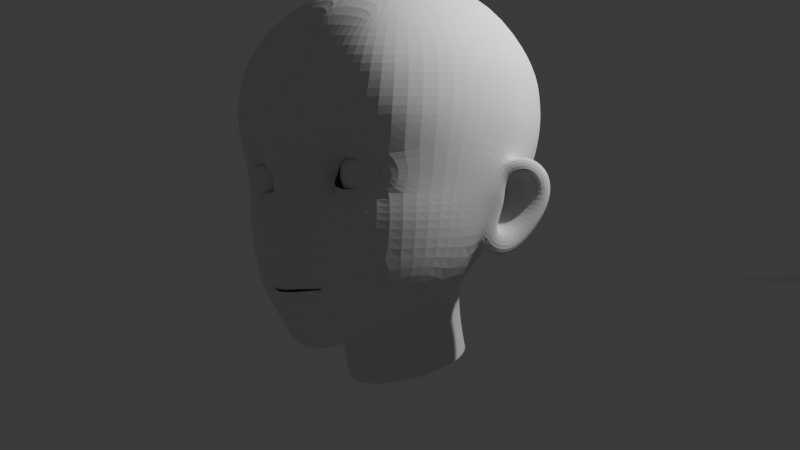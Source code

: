# Source: girl.blend  (saved by Blender 5.0.118; exported with 4.5.12 LTS)
import bpy
from mathutils import Matrix  # noqa: F401  (used for matrix-valued properties, if any)

bpy.ops.wm.read_factory_settings(use_empty=True)
scene = bpy.context.scene
scene.name = 'Scene'

# ---- collections
col_collection = bpy.data.collections.new('Collection'); scene.collection.children.link(col_collection)

# ---- world
world_world = bpy.data.worlds.new('World'); scene.world = world_world
world_world.use_nodes = True; world_world.node_tree.nodes.clear()
_N = world_world.node_tree.nodes; _L = world_world.node_tree.links
n0 = _N.new('ShaderNodeOutputWorld'); n0.name = 'World Output'; n0.location = (300, 300)
n1 = _N.new('ShaderNodeBackground'); n1.name = 'Background'; n1.location = (10, 300)
n1.inputs[0].default_value = (0.05088, 0.05088, 0.05088, 1.0)
_L.new(n1.outputs[0], n0.inputs[0])
n0.is_active_output = True
world_world.color = (0.05088, 0.05088, 0.05088)
world_world.sun_shadow_jitter_overblur = 0.0

# ---- cameras
cam_camera = bpy.data.cameras.new('Camera')
cam_camera.clip_end = 100.0
cam_camera.ortho_scale = 7.314

# ---- lights
light_light = bpy.data.lights.new('Light', 'POINT')
light_light.energy = 1000.0
light_light.shadow_soft_size = 0.1

# ---- meshes
me_x = bpy.data.meshes.new('立方体')
me_x.from_pydata([(0.589, -1.167, 0.4766), (1.02, -1.186, 3.738), (1.025, 0.8524, 3.722), (0.0, 1.06, 3.919), (0.6057, 1.01, 3.862), (1.171, 1.095, 3.328), (1.234, 1.095, 2.689), (1.044, 0.8798, 1.911), (0.888, -0.7206, 0.6908), (1.129, -0.3201, 0.9317), (1.163, 0.4445, 3.885), (1.278, -0.1725, 3.957), (1.204, -0.7782, 3.882), (1.166, -1.398, 3.319), (1.216, -1.459, 2.669), (0.9199, -1.428, 1.965), (0.0, -1.474, 0.2861), (0.2576, -1.423, 0.321), (0.6097, -1.359, 3.86), (0.0, -1.417, 3.93), (0.0, 1.269, 1.925), (0.0, 1.564, 2.699), (0.0, 1.429, 3.357), (0.5844, 1.181, 1.918), (0.6801, 1.469, 2.699), (0.6455, 1.351, 3.346), (1.441, 0.3338, 1.885), (1.533, 0.5076, 2.68), (1.478, 0.4722, 3.367), (1.53, -0.01812, 1.889), (1.644, -0.1339, 2.693), (1.604, -0.1625, 3.376), (1.375, -0.8174, 1.909), (1.519, -0.8524, 2.688), (1.504, -0.818, 3.363), (0.388, -1.476, 1.959), (0.4666, -1.849, 2.663), (0.5635, -1.712, 3.352), (0.0, -1.777, 1.85), (0.0, -1.905, 2.664), (0.0, -1.793, 3.379), (0.6536, 0.5039, 4.183), (0.0, 0.5339, 4.31), (0.6955, -0.1703, 4.314), (0.0, -0.1703, 4.432), (0.6609, -0.818, 4.169), (0.0, -0.8527, 4.277), (0.0, 0.7605, 0.2827), (0.0, 0.5775, 0.9569), (0.2649, 0.7107, 0.2656), (0.2768, 0.5351, 0.9449), (0.4896, 0.5687, 0.2169), (0.5375, 0.3967, 0.9048), (0.6396, 0.3563, 0.1439), (0.6894, 0.1816, 0.8411), (0.6923, 0.1057, 0.05789), (0.7353, -0.1213, 0.7385), (0.6264, -0.1667, -0.03465), (0.6156, -0.421, 0.6337), (0.4896, -0.3927, -0.1021), (0.4417, -0.6172, 0.508), (0.2649, -0.5347, -0.1508), (0.238, -0.7256, 0.4513), (0.0, -0.5845, -0.168), (0.0, -0.7591, 0.416), (1.047, -1.284, 1.203), (1.246, -0.7815, 1.25), (1.44, -0.08055, 1.516), (0.0, -1.893, 1.128), (0.253, -1.762, 1.229), (0.0, -1.326, 0.2247), (0.2819, -1.241, 0.2901), (0.5763, -0.9717, 0.4475), (0.788, -0.6329, 0.6288), (0.0, 0.7993, 1.378), (0.0, 0.6229, 1.15), (0.3995, 0.7393, 1.36), (0.3218, 0.5794, 1.132), (0.7425, 0.5705, 1.32), (0.6092, 0.4374, 1.091), (1.189, 0.1116, 1.414), (0.8054, 0.1732, 0.9981), (0.9505, -0.1851, 0.8954), (1.238, -0.133, 1.358), (1.349, -0.8119, 1.666), (1.489, -0.01647, 1.753), (0.0, -2.055, 1.41), (1.109, -1.361, 1.626), (1.164, 1.011, 2.263), (0.9474, -1.443, 2.179), (0.0, 1.442, 2.28), (0.65, 1.346, 2.279), (1.522, 0.2869, 2.135), (1.557, -0.05208, 2.052), (1.463, -0.8382, 2.364), (0.5157, -1.452, 2.231), (0.0, -1.83, 2.244), (1.243, 0.149, 3.944), (1.611, 0.1891, 2.677), (1.574, 0.1668, 3.385), (0.683, 0.1744, 4.273), (0.0, 0.1806, 4.414), (1.564, 0.03684, 2.256), (0.0, 1.05, 1.641), (0.5, 0.9701, 1.626), (0.9052, 0.7402, 1.609), (1.317, 0.2638, 1.637), (1.398, -0.3229, 1.695), (1.464, -0.3217, 1.925), (1.193, 0.4363, 1.611), (1.035, 0.2403, 1.312), (1.096, -0.0317, 1.189), (1.274, -0.2296, 1.222), (1.331, 0.5401, 1.915), (1.457, 0.5078, 2.271), (1.579, -0.2254, 2.368), (1.564, 0.1861, 2.407), (1.743, 0.2755, 1.904), (1.296, 0.1253, 1.424), (1.478, 0.2026, 1.319), (1.568, 0.1381, 1.501), (1.487, 0.02467, 1.465), (1.63, 0.3825, 1.599), (1.765, 0.187, 2.078), (1.418, 0.2661, 1.646), (1.693, 0.05946, 2.147), (1.673, 0.233, 1.68), (1.652, 0.1184, 2.324), (1.724, 0.4021, 2.205), (1.622, 0.2591, 2.125), (1.73, 0.483, 1.908), (1.564, 0.3173, 1.881), (1.371, 0.005506, 1.219), (1.412, -0.1919, 1.699), (1.49, -0.1954, 1.923), (1.323, -0.1921, 1.356), (1.568, -0.13, 2.257), (1.754, 0.3213, 1.603), (1.607, 0.1777, 1.324), (1.463, -0.05051, 1.206), (1.846, 0.4293, 1.908), (1.829, 0.3639, 2.197), (1.737, 0.08501, 2.322), (1.296, 0.02031, 1.942), (1.272, 0.02513, 1.805), (1.284, 0.01944, 1.87), (1.303, 0.03092, 1.972), (1.325, 0.07564, 1.916), (1.294, 0.05721, 1.805), (1.28, 0.04293, 1.796), (1.325, 0.06631, 1.959), (1.315, 0.04666, 1.976), (1.313, 0.07116, 1.858), (1.446, 0.02828, 1.761), (1.479, 0.0171, 1.899), (1.385, -0.02575, 1.534), (1.501, -0.01346, 2.053), (1.517, 0.1993, 1.724), (1.438, 0.1263, 1.578), (1.403, 0.03234, 1.516), (1.577, 0.2218, 1.911), (1.624, 0.1938, 2.067), (1.603, 0.09693, 2.138), (1.361, -0.06702, 1.832), (1.39, -0.06548, 1.932), (1.336, -0.05322, 1.719), (1.415, -0.04296, 1.979), (1.428, 0.07235, 1.819), (1.385, 0.04998, 1.724), (1.343, 0.01209, 1.652), (1.46, 0.08371, 1.902), (1.472, 0.07746, 1.979), (1.478, 0.03542, 2.036), (1.606, 0.4203, 1.898), (1.654, 0.3145, 2.17), (1.376, 0.206, 1.405), (1.49, 0.3487, 1.626), (1.59, 0.1673, 2.197), (1.279, -0.006996, 1.347), (1.322, 0.07904, 1.292), (1.629, 0.2285, 2.23), (0.0, 0.649, 0.6129), (0.27, 0.6049, 0.5982), (0.4978, 0.4659, 0.5569), (0.6447, 0.2584, 0.4901), (0.6946, -0.006825, 0.4012), (0.6141, -0.2756, 0.3045), (0.4572, -0.4795, 0.2109), (0.2475, -0.6036, 0.1508), (0.0, -0.6541, 0.1245), (0.119, -2.004, 1.409), (0.0, -2.086, 1.289), (0.2381, -1.668, 0.898), (0.36, -1.57, 0.9239), (0.1045, -1.88, 1.139), (0.1457, -1.76, 1.854), (0.1827, -1.819, 2.248), (0.0, -1.759, 0.884), (0.0, -1.765, 0.9095), (0.1306, -2.021, 1.278), (0.9321, -1.182, 0.8191), (0.3589, -1.568, 0.9122), (0.09979, -1.746, 0.886), (0.09235, -1.757, 0.9141), (0.1914, -1.705, 0.9214), (0.0, -1.902, 0.9803), (0.0, -1.881, 1.067), (0.0, -1.657, 0.6586), (0.0, -1.771, 0.7144), (0.4288, -1.604, 0.9408), (0.54, -1.589, 0.9787), (0.3004, -1.623, 0.7812), (0.3457, -1.555, 0.7219), (0.09145, -1.856, 1.07), (0.08612, -1.876, 0.9864), (0.2212, -1.792, 1.07), (0.2064, -1.81, 0.9682), (0.5387, -1.516, 0.8267), (0.4266, -1.584, 0.8681), (0.117, -1.738, 0.7223), (0.1454, -1.633, 0.6652), (0.398, -1.683, 1.043), (0.0, -1.815, 1.722), (0.2845, -1.644, 0.9208), (0.3193, -1.678, 0.9586), (1.105, -0.7379, 0.937), (0.2408, -1.76, 1.391), (0.2002, -1.535, 0.4749), (0.723, -1.391, 0.8093), (0.3243, -1.744, 1.699), (0.7417, -1.506, 1.051), (0.7051, -1.477, 1.919), (0.1225, -1.796, 1.721), (0.4521, -1.447, 0.579), (0.0, -1.587, 0.4422), (0.5295, -1.684, 1.196), (0.6759, -1.64, 1.681), (0.6262, -1.676, 1.371), (0.2448, -1.889, 2.663), (0.7111, -1.53, 2.27), (0.2862, -1.404, 3.917), (0.3047, -1.77, 3.373), (0.7544, -1.767, 2.658), (0.804, -1.304, 3.806), (0.853, -1.61, 3.341), (1.214, 1.106, 3.02), (1.213, -1.444, 3.004), (0.0, 1.532, 3.036), (0.6708, 1.439, 3.031), (1.521, 0.4966, 3.03), (1.643, -0.1465, 3.037), (1.533, -0.8408, 3.024), (0.5224, -1.807, 3.01), (0.0, -1.875, 3.026), (1.608, 0.1814, 3.033), (0.8307, -1.682, 3.005), (0.2701, -1.856, 3.023), (0.1694, -1.739, 2.057), (1.406, -0.8246, 2.091), (0.4248, -1.406, 2.099), (1.052, -1.34, 2.078), (0.0, -1.771, 2.048), (1.519, -0.2875, 2.138), (1.13, -1.336, 2.071), (1.099, -1.371, 1.9), (0.6771, -1.584, 1.816), (0.3207, -1.666, 1.863), (0.3419, -1.61, 2.056), (0.4243, -1.767, 2.295), (0.7103, -1.646, 2.345), (1.125, -1.414, 2.229)], [], [(90, 21, 24, 91), (247, 22, 25, 248), (22, 3, 4, 25), (25, 4, 2, 5), (248, 25, 5, 245), (91, 24, 6, 88), (116, 98, 30, 115), (254, 99, 31, 250), (115, 30, 33, 94), (250, 31, 34, 251), (88, 6, 27, 114), (245, 5, 28, 249), (5, 2, 10, 28), (99, 97, 11, 31), (31, 11, 12, 34), (34, 12, 1, 13), (251, 34, 13, 246), (94, 33, 14, 270), (84, 32, 264, 87), (107, 108, 32, 84), (238, 256, 253, 39), (252, 37, 241, 256), (65, 237, 235, 230), (270, 14, 242, 269), (246, 13, 244, 255), (13, 1, 243, 244), (37, 18, 240, 241), (65, 87, 236, 237), (100, 101, 44, 43), (43, 44, 46, 45), (2, 4, 41, 10), (4, 3, 42, 41), (45, 46, 19, 240, 18), (12, 45, 18, 243, 1), (11, 43, 45, 12), (97, 100, 43, 11), (181, 48, 50, 182), (182, 50, 52, 183), (183, 52, 54, 184), (184, 54, 56, 185), (185, 56, 58, 186), (186, 58, 60, 187), (187, 60, 62, 188), (188, 62, 64, 189), (8, 0, 72, 73), (8, 225, 200, 0), (9, 112, 66, 225, 8), (219, 202, 197, 208), (77, 79, 52, 50), (75, 77, 50, 48), (79, 81, 54, 52), (71, 70, 64, 62), (72, 71, 62, 60), (73, 72, 60, 58), (0, 17, 71, 72), (17, 16, 70, 71), (105, 109, 110, 78), (78, 110, 81, 79), (103, 104, 76, 74), (74, 76, 77, 75), (104, 105, 78, 76), (76, 78, 79, 77), (82, 73, 58, 56), (81, 82, 56, 54), (112, 9, 82, 111), (9, 8, 73, 82), (111, 82, 81, 110), (69, 226, 190, 199), (112, 107, 84, 66), (66, 84, 87, 65), (266, 267, 257, 195), (32, 258, 263, 264), (7, 88, 114, 113), (108, 262, 258, 32), (23, 91, 88, 7), (20, 90, 91, 23), (10, 41, 100, 97), (41, 42, 101, 100), (28, 10, 97, 99), (249, 28, 99, 254), (114, 27, 98, 116), (23, 7, 105, 104), (20, 23, 104, 103), (7, 113, 109, 105), (133, 134, 108, 107), (106, 80, 110, 109), (83, 135, 112, 111), (80, 83, 111, 110), (135, 133, 107, 112), (92, 26, 113, 114), (134, 136, 115, 262, 108), (136, 102, 116, 115), (102, 92, 114, 116), (26, 106, 109, 113), (124, 131, 173, 176), (119, 122, 137, 138), (128, 127, 142, 141), (130, 128, 141, 140), (135, 83, 132, 139), (122, 130, 140, 137), (117, 123, 161, 160), (132, 119, 138, 139), (131, 129, 174, 173), (83, 80, 118, 178), (102, 136, 142, 127), (106, 26, 131, 124), (26, 92, 129, 131), (92, 102, 177, 129), (129, 177, 180, 174), (80, 106, 124, 118), (118, 124, 176, 175), (85, 29, 134, 133), (67, 85, 133, 135), (29, 93, 136, 134), (126, 120, 138, 137), (120, 121, 139, 138), (123, 117, 140, 141), (125, 123, 141, 142), (117, 126, 137, 140), (93, 125, 142, 136), (121, 67, 135, 139), (143, 145, 144, 149, 148, 152, 147, 150, 151, 146), (93, 29, 154, 156), (67, 121, 159, 155), (123, 125, 162, 161), (120, 126, 157, 158), (29, 85, 153, 154), (126, 117, 160, 157), (121, 120, 158, 159), (85, 67, 155, 153), (125, 93, 156, 162), (163, 164, 154, 153), (165, 163, 153, 155), (164, 166, 156, 154), (167, 168, 158, 157), (168, 169, 159, 158), (171, 170, 160, 161), (172, 171, 161, 162), (170, 167, 157, 160), (166, 172, 162, 156), (169, 165, 155, 159), (145, 143, 164, 163), (144, 145, 163, 165), (143, 146, 166, 164), (152, 148, 168, 167), (148, 149, 169, 168), (150, 147, 170, 171), (151, 150, 171, 172), (147, 152, 167, 170), (146, 151, 172, 166), (149, 144, 165, 169), (175, 179, 178, 118), (173, 174, 128, 130), (176, 173, 130, 122), (175, 176, 122, 119), (178, 179, 132, 83), (132, 179, 175, 119), (174, 180, 127, 128), (127, 180, 177, 102), (61, 188, 189, 63), (59, 187, 188, 61), (57, 186, 187, 59), (55, 185, 186, 57), (53, 184, 185, 55), (51, 183, 184, 53), (49, 182, 183, 51), (47, 181, 182, 49), (218, 201, 192, 211), (220, 227, 233, 212), (242, 255, 252, 36), (216, 204, 223, 224), (206, 213, 194, 68), (199, 190, 86, 191), (191, 68, 194, 199), (194, 69, 199), (190, 232, 222, 86), (195, 257, 261, 38), (214, 203, 204, 216), (217, 228, 230, 210), (201, 218, 209, 193), (218, 217, 210, 209), (194, 213, 215, 69), (213, 214, 216, 215), (198, 203, 214, 205), (205, 214, 213, 206), (69, 215, 221, 235), (215, 216, 224, 221), (202, 219, 211, 192), (219, 220, 212, 211), (200, 228, 233, 0), (217, 218, 211, 212), (17, 227, 234, 16), (220, 219, 208, 207), (226, 69, 235, 237), (221, 224, 209, 210), (233, 227, 17, 0), (235, 221, 210, 230), (237, 236, 229, 226), (230, 228, 200, 65), (224, 223, 193, 209), (233, 228, 217, 212), (200, 225, 66, 65), (232, 229, 266, 195), (234, 227, 220, 207), (222, 232, 195, 38), (190, 226, 229, 232), (229, 236, 265, 266), (265, 236, 87, 264), (36, 238, 196, 268), (269, 242, 36, 268), (238, 39, 96, 196), (255, 244, 37, 252), (244, 243, 18, 37), (256, 241, 40, 253), (241, 240, 19, 40), (27, 249, 254, 98), (14, 246, 255, 242), (36, 252, 256, 238), (33, 251, 246, 14), (6, 245, 249, 27), (30, 250, 251, 33), (98, 254, 250, 30), (24, 248, 245, 6), (21, 247, 248, 24), (258, 262, 115, 94), (257, 267, 268, 196), (261, 257, 196, 96), (263, 258, 94, 270), (260, 15, 264, 263), (231, 35, 266, 265), (259, 95, 268, 267), (95, 239, 269, 268), (15, 231, 265, 264), (239, 89, 270, 269), (35, 259, 267, 266), (89, 260, 263, 270)])
_uv = me_x.uv_layers.new(name='UVマップ')
_uv.uv.foreach_set('vector', [0.485, 0.3951, 0.5, 0.375, 0.5, 0.4375, 0.4835, 0.4561, 0.5313, 0.375, 0.5625, 0.375, 0.5625, 0.4375, 0.5313, 0.4375, 0.5625, 0.375, 0.625, 0.375, 0.625, 0.4375, 0.5625, 0.4375, 0.5625, 0.4375, 0.625, 0.4375, 0.625, 0.5, 0.5625, 0.5, 0.5313, 0.4375, 0.5625, 0.4375, 0.5625, 0.5, 0.5313, 0.5, 0.4835, 0.4561, 0.5, 0.4375, 0.5, 0.5, 0.4754, 0.515, 0.4688, 0.5938, 0.5, 0.5938, 0.5, 0.625, 0.4688, 0.625, 0.5312, 0.5938, 0.5625, 0.5937, 0.5625, 0.625, 0.5313, 0.625, 0.4688, 0.625, 0.5, 0.625, 0.5, 0.6875, 0.4688, 0.6875, 0.5313, 0.625, 0.5625, 0.625, 0.5625, 0.6875, 0.5313, 0.6875, 0.4754, 0.515, 0.5, 0.5, 0.5, 0.5625, 0.4688, 0.5625, 0.5313, 0.5, 0.5625, 0.5, 0.5625, 0.5625, 0.5312, 0.5625, 0.5625, 0.5, 0.625, 0.5, 0.625, 0.5625, 0.5625, 0.5625, 0.5625, 0.5937, 0.625, 0.5938, 0.625, 0.625, 0.5625, 0.625, 0.5625, 0.625, 0.625, 0.625, 0.625, 0.6875, 0.5625, 0.6875, 0.5625, 0.6875, 0.625, 0.6875, 0.625, 0.75, 0.5625, 0.75, 0.5313, 0.6875, 0.5625, 0.6875, 0.5625, 0.75, 0.5313, 0.75, 0.4688, 0.6875, 0.5, 0.6875, 0.5, 0.75, 0.4701, 0.7528, 0.4222, 0.6885, 0.4322, 0.6878, 0.4375, 0.7559, 0.4224, 0.7417, 0.421, 0.6322, 0.4317, 0.6321, 0.4322, 0.6878, 0.4222, 0.6885, 0.5, 0.8478, 0.5313, 0.8469, 0.5313, 0.875, 0.5, 0.875, 0.5313, 0.8254, 0.5625, 0.8213, 0.5625, 0.8456, 0.5313, 0.8469, 0.4066, 0.7327, 0.4132, 0.7721, 0.4072, 0.7801, 0.4022, 0.7683, 0.4701, 0.7528, 0.5, 0.75, 0.5, 0.799, 0.4693, 0.7878, 0.5313, 0.75, 0.5625, 0.75, 0.5625, 0.7888, 0.5313, 0.7912, 0.5625, 0.75, 0.625, 0.75, 0.625, 0.7849, 0.5625, 0.7888, 0.5625, 0.8213, 0.625, 0.8125, 0.625, 0.8478, 0.5625, 0.8456, 0.4066, 0.7327, 0.4224, 0.7417, 0.4243, 0.7778, 0.4132, 0.7721, 0.6875, 0.5938, 0.75, 0.5938, 0.75, 0.625, 0.6875, 0.625, 0.6875, 0.625, 0.75, 0.625, 0.75, 0.6875, 0.6875, 0.6875, 0.625, 0.5, 0.6875, 0.5, 0.6875, 0.5625, 0.625, 0.5625, 0.6875, 0.5, 0.75, 0.5, 0.75, 0.5625, 0.6875, 0.5625, 0.6875, 0.6875, 0.75, 0.6875, 0.75, 0.75, 0.7228, 0.75, 0.6875, 0.75, 0.625, 0.6875, 0.6875, 0.6875, 0.6875, 0.75, 0.6599, 0.75, 0.625, 0.75, 0.625, 0.625, 0.6875, 0.625, 0.6875, 0.6875, 0.625, 0.6875, 0.625, 0.5938, 0.6875, 0.5938, 0.6875, 0.625, 0.625, 0.625, 1.0, 0.75, 1.0, 1.0, 0.9375, 1.0, 0.9375, 0.75, 0.9375, 0.75, 0.9375, 1.0, 0.875, 1.0, 0.875, 0.75, 0.875, 0.75, 0.875, 1.0, 0.8125, 1.0, 0.8125, 0.75, 0.8125, 0.75, 0.8125, 1.0, 0.75, 1.0, 0.75, 0.75, 0.75, 0.75, 0.75, 1.0, 0.6715, 1.0, 0.6795, 0.75, 0.6795, 0.75, 0.6715, 1.0, 0.6074, 1.0, 0.6162, 0.75, 0.6162, 0.75, 0.6074, 1.0, 0.5539, 1.0, 0.5582, 0.75, 0.5582, 0.75, 0.5539, 1.0, 0.5, 1.0, 0.5, 0.75, 0.3753, 0.6975, 0.3764, 0.7571, 0.4945, 0.8635, 0.5317, 0.8543, 0.3753, 0.6975, 0.3883, 0.6926, 0.3931, 0.7366, 0.3764, 0.7571, 0.375, 0.625, 0.3928, 0.625, 0.4039, 0.6901, 0.3883, 0.6926, 0.3753, 0.6975, 0.3912, 0.8568, 0.3933, 0.8559, 0.3928, 0.875, 0.3906, 0.875, 0.8454, 0.8963, 0.8086, 0.9244, 0.875, 1.0, 0.9375, 1.0, 0.8894, 0.8771, 0.8454, 0.8963, 0.9375, 1.0, 1.0, 1.0, 0.8086, 0.9244, 0.7247, 0.8943, 0.8125, 1.0, 0.875, 1.0, 0.461, 0.8928, 0.4376, 0.9376, 0.5, 1.0, 0.5539, 1.0, 0.4945, 0.8635, 0.461, 0.8928, 0.5539, 1.0, 0.6074, 1.0, 0.5317, 0.8543, 0.4945, 0.8635, 0.6074, 1.0, 0.6715, 1.0, 0.3764, 0.7571, 0.3807, 0.8289, 0.461, 0.8928, 0.4945, 0.8635, 0.3807, 0.8289, 0.375, 0.875, 0.4376, 0.9376, 0.461, 0.8928, 0.6034, 0.6884, 0.5054, 0.6406, 0.5905, 0.7289, 0.7157, 0.8181, 0.7157, 0.8181, 0.5905, 0.7289, 0.7247, 0.8943, 0.8086, 0.9244, 0.6421, 0.5979, 0.6255, 0.6447, 0.7354, 0.7719, 0.7627, 0.7355, 0.7627, 0.7355, 0.7354, 0.7719, 0.8454, 0.8963, 0.8894, 0.8771, 0.6255, 0.6447, 0.6034, 0.6884, 0.7157, 0.8181, 0.7354, 0.7719, 0.7354, 0.7719, 0.7157, 0.8181, 0.8086, 0.9244, 0.8454, 0.8963, 0.586, 0.836, 0.5317, 0.8543, 0.6715, 1.0, 0.75, 1.0, 0.7247, 0.8943, 0.586, 0.836, 0.75, 1.0, 0.8125, 1.0, 0.3928, 0.625, 0.375, 0.625, 0.586, 0.836, 0.5753, 0.7967, 0.375, 0.625, 0.3753, 0.6975, 0.5317, 0.8543, 0.586, 0.836, 0.5753, 0.7967, 0.586, 0.836, 0.7247, 0.8943, 0.5905, 0.7289, 0.4095, 0.7897, 0.4154, 0.794, 0.4188, 0.8299, 0.4153, 0.8308, 0.3928, 0.625, 0.421, 0.6322, 0.4222, 0.6885, 0.4039, 0.6901, 0.4039, 0.6901, 0.4222, 0.6885, 0.4224, 0.7417, 0.4066, 0.7327, 0.4375, 0.8125, 0.4539, 0.8126, 0.4537, 0.839, 0.4324, 0.8433, 0.4322, 0.6878, 0.4449, 0.6876, 0.453, 0.7544, 0.4375, 0.7559, 0.5051, 0.5747, 0.4754, 0.515, 0.4688, 0.5625, 0.4379, 0.5626, 0.4317, 0.6321, 0.4474, 0.6296, 0.4449, 0.6876, 0.4322, 0.6878, 0.5279, 0.5303, 0.4835, 0.4561, 0.4754, 0.515, 0.5051, 0.5747, 0.5353, 0.4749, 0.485, 0.3951, 0.4835, 0.4561, 0.5279, 0.5303, 0.625, 0.5625, 0.6875, 0.5625, 0.6875, 0.5938, 0.625, 0.5938, 0.6875, 0.5625, 0.75, 0.5625, 0.75, 0.5938, 0.6875, 0.5938, 0.5625, 0.5625, 0.625, 0.5625, 0.625, 0.5938, 0.5625, 0.5937, 0.5312, 0.5625, 0.5625, 0.5625, 0.5625, 0.5937, 0.5312, 0.5938, 0.4688, 0.5625, 0.5, 0.5625, 0.5, 0.5938, 0.4688, 0.5938, 0.5279, 0.5303, 0.5051, 0.5747, 0.6034, 0.6884, 0.6255, 0.6447, 0.5353, 0.4749, 0.5279, 0.5303, 0.6255, 0.6447, 0.6421, 0.5979, 0.5051, 0.5747, 0.4379, 0.5626, 0.5054, 0.6406, 0.6034, 0.6884, 0.4324, 0.6279, 0.4409, 0.6255, 0.4317, 0.6321, 0.421, 0.6322, 0.5031, 0.6435, 0.5708, 0.7215, 0.5905, 0.7289, 0.5054, 0.6406, 0.5499, 0.7617, 0.4278, 0.651, 0.3928, 0.625, 0.5753, 0.7967, 0.5708, 0.7215, 0.5499, 0.7617, 0.5753, 0.7967, 0.5905, 0.7289, 0.4278, 0.651, 0.4324, 0.6279, 0.421, 0.6322, 0.3928, 0.625, 0.4657, 0.5711, 0.449, 0.5765, 0.4379, 0.5626, 0.4688, 0.5625, 0.4409, 0.6255, 0.4656, 0.6213, 0.4688, 0.625, 0.4474, 0.6296, 0.4317, 0.6321, 0.4656, 0.6213, 0.4676, 0.6007, 0.4688, 0.5938, 0.4688, 0.625, 0.4676, 0.6007, 0.4657, 0.5711, 0.4688, 0.5625, 0.4688, 0.5938, 0.449, 0.5765, 0.5031, 0.6435, 0.5054, 0.6406, 0.4379, 0.5626, 0.5031, 0.6435, 0.449, 0.5765, 0.449, 0.5765, 0.5031, 0.6435, 0.555, 0.7034, 0.5031, 0.6435, 0.5031, 0.6435, 0.555, 0.7034, 0.4657, 0.5711, 0.468, 0.5965, 0.468, 0.5965, 0.4657, 0.5711, 0.449, 0.5765, 0.4657, 0.5711, 0.4657, 0.5711, 0.449, 0.5765, 0.4278, 0.651, 0.5499, 0.7617, 0.5499, 0.7617, 0.5499, 0.7617, 0.5031, 0.6435, 0.449, 0.5765, 0.449, 0.5765, 0.5031, 0.6435, 0.4643, 0.5992, 0.4648, 0.5909, 0.4648, 0.5909, 0.4643, 0.5992, 0.5499, 0.7617, 0.555, 0.7034, 0.555, 0.7034, 0.5499, 0.7617, 0.449, 0.5765, 0.4657, 0.5711, 0.4657, 0.5711, 0.449, 0.5765, 0.5499, 0.7617, 0.5708, 0.7215, 0.5708, 0.7215, 0.56, 0.7423, 0.4676, 0.6007, 0.4656, 0.6213, 0.468, 0.5965, 0.468, 0.5965, 0.5031, 0.6435, 0.449, 0.5765, 0.449, 0.5765, 0.5031, 0.6435, 0.449, 0.5765, 0.4657, 0.5711, 0.4657, 0.5711, 0.449, 0.5765, 0.4657, 0.5711, 0.4676, 0.6007, 0.4669, 0.584, 0.4657, 0.5711, 0.4657, 0.5711, 0.4669, 0.584, 0.4663, 0.5776, 0.4657, 0.5711, 0.5708, 0.7215, 0.5031, 0.6435, 0.5031, 0.6435, 0.5708, 0.7215, 0.5708, 0.7215, 0.5031, 0.6435, 0.5031, 0.6435, 0.5708, 0.7215, 0.4558, 0.6338, 0.4584, 0.6221, 0.4409, 0.6255, 0.4324, 0.6279, 0.4694, 0.6753, 0.4558, 0.6338, 0.4324, 0.6279, 0.4278, 0.651, 0.4584, 0.6221, 0.462, 0.6182, 0.4656, 0.6213, 0.4409, 0.6255, 0.4939, 0.6429, 0.5258, 0.6937, 0.555, 0.7034, 0.5031, 0.6435, 0.5258, 0.6937, 0.5095, 0.7059, 0.5499, 0.7617, 0.555, 0.7034, 0.4648, 0.5909, 0.4643, 0.5992, 0.449, 0.5765, 0.4657, 0.5711, 0.4663, 0.604, 0.4648, 0.5909, 0.4657, 0.5711, 0.468, 0.5965, 0.4643, 0.5992, 0.4939, 0.6429, 0.5031, 0.6435, 0.449, 0.5765, 0.462, 0.6182, 0.4663, 0.604, 0.468, 0.5965, 0.4656, 0.6213, 0.5095, 0.7059, 0.4694, 0.6753, 0.4278, 0.651, 0.5499, 0.7617, 0.4589, 0.6232, 0.458, 0.6399, 0.474, 0.677, 0.5046, 0.6996, 0.5202, 0.6899, 0.4924, 0.6428, 0.4656, 0.6018, 0.4651, 0.5938, 0.4662, 0.6052, 0.4637, 0.6163, 0.462, 0.6182, 0.4584, 0.6221, 0.4581, 0.6239, 0.4619, 0.6188, 0.4694, 0.6753, 0.5095, 0.7059, 0.5095, 0.7059, 0.4694, 0.6753, 0.4648, 0.5909, 0.4663, 0.604, 0.4663, 0.604, 0.4648, 0.5909, 0.5258, 0.6937, 0.4939, 0.6429, 0.4939, 0.6429, 0.5258, 0.6937, 0.4584, 0.6221, 0.4558, 0.6338, 0.4557, 0.6343, 0.4581, 0.6239, 0.4939, 0.6429, 0.4643, 0.5992, 0.4643, 0.5992, 0.4939, 0.6429, 0.5095, 0.7059, 0.5258, 0.6937, 0.5258, 0.6937, 0.5095, 0.7059, 0.4558, 0.6338, 0.4694, 0.6753, 0.4694, 0.6753, 0.4557, 0.6343, 0.4663, 0.604, 0.462, 0.6182, 0.4619, 0.6188, 0.4663, 0.604, 0.4574, 0.6396, 0.4586, 0.6232, 0.4581, 0.6239, 0.4557, 0.6343, 0.4733, 0.6767, 0.4574, 0.6396, 0.4557, 0.6343, 0.4694, 0.6753, 0.4586, 0.6232, 0.4636, 0.6163, 0.4619, 0.6188, 0.4581, 0.6239, 0.4927, 0.6428, 0.5212, 0.6905, 0.5258, 0.6937, 0.4939, 0.6429, 0.5212, 0.6905, 0.5054, 0.7007, 0.5095, 0.7059, 0.5258, 0.6937, 0.465, 0.5933, 0.4654, 0.6014, 0.4643, 0.5992, 0.4648, 0.5909, 0.4662, 0.605, 0.465, 0.5933, 0.4648, 0.5909, 0.4663, 0.604, 0.4654, 0.6014, 0.4927, 0.6428, 0.4939, 0.6429, 0.4643, 0.5992, 0.4636, 0.6163, 0.4662, 0.605, 0.4663, 0.604, 0.4619, 0.6188, 0.5054, 0.7007, 0.4733, 0.6767, 0.4694, 0.6753, 0.5095, 0.7059, 0.458, 0.6399, 0.4589, 0.6232, 0.4586, 0.6232, 0.4574, 0.6396, 0.474, 0.677, 0.458, 0.6399, 0.4574, 0.6396, 0.4733, 0.6767, 0.4589, 0.6232, 0.4637, 0.6163, 0.4636, 0.6163, 0.4586, 0.6232, 0.4924, 0.6428, 0.5202, 0.6899, 0.5212, 0.6905, 0.4927, 0.6428, 0.5202, 0.6899, 0.5046, 0.6996, 0.5054, 0.7007, 0.5212, 0.6905, 0.4651, 0.5938, 0.4656, 0.6018, 0.4654, 0.6014, 0.465, 0.5933, 0.4662, 0.6052, 0.4651, 0.5938, 0.465, 0.5933, 0.4662, 0.605, 0.4656, 0.6018, 0.4924, 0.6428, 0.4927, 0.6428, 0.4654, 0.6014, 0.4637, 0.6163, 0.4662, 0.6052, 0.4662, 0.605, 0.4636, 0.6163, 0.5046, 0.6996, 0.474, 0.677, 0.4733, 0.6767, 0.5054, 0.7007, 0.5708, 0.7215, 0.5648, 0.733, 0.56, 0.7423, 0.5708, 0.7215, 0.449, 0.5765, 0.4657, 0.5711, 0.4657, 0.5711, 0.449, 0.5765, 0.5031, 0.6435, 0.449, 0.5765, 0.449, 0.5765, 0.5031, 0.6435, 0.5708, 0.7215, 0.5031, 0.6435, 0.5031, 0.6435, 0.555, 0.7034, 0.56, 0.7423, 0.5648, 0.733, 0.5499, 0.7617, 0.5499, 0.7617, 0.5499, 0.7617, 0.5648, 0.733, 0.5708, 0.7215, 0.555, 0.7034, 0.4657, 0.5711, 0.4663, 0.5776, 0.468, 0.5965, 0.4657, 0.5711, 0.468, 0.5965, 0.4663, 0.5776, 0.4669, 0.584, 0.4676, 0.6007, 0.5625, 0.5, 0.5582, 0.75, 0.5, 0.75, 0.5, 0.5, 0.625, 0.5, 0.6162, 0.75, 0.5582, 0.75, 0.5625, 0.5, 0.682, 0.5, 0.6795, 0.75, 0.6162, 0.75, 0.625, 0.5, 0.75, 0.5, 0.75, 0.75, 0.6795, 0.75, 0.682, 0.5, 0.8125, 0.5, 0.8125, 0.75, 0.75, 0.75, 0.75, 0.5, 0.875, 0.5, 0.875, 0.75, 0.8125, 0.75, 0.8125, 0.5, 0.9375, 0.5, 0.9375, 0.75, 0.875, 0.75, 0.875, 0.5, 1.0, 0.5, 1.0, 0.75, 0.9375, 0.75, 0.9375, 0.5, 0.3957, 0.824, 0.3955, 0.831, 0.3942, 0.8395, 0.3927, 0.8337, 0.3854, 0.8488, 0.3829, 0.8433, 0.3837, 0.7929, 0.3884, 0.8086, 0.5, 0.799, 0.5313, 0.7912, 0.5313, 0.8254, 0.5, 0.827, 0.4004, 0.8337, 0.3971, 0.8486, 0.3974, 0.8387, 0.3991, 0.8291, 0.4023, 0.875, 0.4032, 0.8398, 0.4076, 0.8344, 0.4059, 0.875, 0.4153, 0.8308, 0.4188, 0.8299, 0.4181, 0.875, 0.4138, 0.875, 0.4138, 0.875, 0.4059, 0.875, 0.4076, 0.8344, 0.4153, 0.8308, 0.4076, 0.8344, 0.4095, 0.7897, 0.4153, 0.8308, 0.4188, 0.8299, 0.4276, 0.8395, 0.4279, 0.875, 0.4181, 0.875, 0.4324, 0.8433, 0.4537, 0.839, 0.4533, 0.875, 0.4326, 0.875, 0.4003, 0.851, 0.3969, 0.8585, 0.3971, 0.8486, 0.4004, 0.8337, 0.3943, 0.7854, 0.3937, 0.7649, 0.4022, 0.7683, 0.4015, 0.7882, 0.3955, 0.831, 0.3957, 0.824, 0.3982, 0.8238, 0.3976, 0.8304, 0.3957, 0.824, 0.3943, 0.7854, 0.4015, 0.7882, 0.3982, 0.8238, 0.4076, 0.8344, 0.4032, 0.8398, 0.4035, 0.818, 0.4095, 0.7897, 0.4032, 0.8398, 0.4003, 0.851, 0.4004, 0.8337, 0.4035, 0.818, 0.3964, 0.875, 0.3969, 0.8585, 0.4003, 0.851, 0.3999, 0.875, 0.3999, 0.875, 0.4003, 0.851, 0.4032, 0.8398, 0.4023, 0.875, 0.4095, 0.7897, 0.4035, 0.818, 0.4026, 0.8014, 0.4072, 0.7801, 0.4035, 0.818, 0.4004, 0.8337, 0.3991, 0.8291, 0.4026, 0.8014, 0.3933, 0.8559, 0.3912, 0.8568, 0.3927, 0.8337, 0.3942, 0.8395, 0.3912, 0.8568, 0.3854, 0.8488, 0.3884, 0.8086, 0.3927, 0.8337, 0.3931, 0.7366, 0.3937, 0.7649, 0.3837, 0.7929, 0.3764, 0.7571, 0.3943, 0.7854, 0.3957, 0.824, 0.3927, 0.8337, 0.3884, 0.8086, 0.3807, 0.8289, 0.3829, 0.8433, 0.3797, 0.875, 0.375, 0.875, 0.3854, 0.8488, 0.3912, 0.8568, 0.3906, 0.875, 0.3846, 0.875, 0.4154, 0.794, 0.4095, 0.7897, 0.4072, 0.7801, 0.4132, 0.7721, 0.4026, 0.8014, 0.3991, 0.8291, 0.3982, 0.8238, 0.4015, 0.7882, 0.3837, 0.7929, 0.3829, 0.8433, 0.3807, 0.8289, 0.3764, 0.7571, 0.4072, 0.7801, 0.4026, 0.8014, 0.4015, 0.7882, 0.4022, 0.7683, 0.4132, 0.7721, 0.4243, 0.7778, 0.4257, 0.8025, 0.4154, 0.794, 0.4022, 0.7683, 0.3937, 0.7649, 0.3931, 0.7366, 0.4066, 0.7327, 0.3991, 0.8291, 0.3974, 0.8387, 0.3976, 0.8304, 0.3982, 0.8238, 0.3837, 0.7929, 0.3937, 0.7649, 0.3943, 0.7854, 0.3884, 0.8086, 0.3931, 0.7366, 0.3883, 0.6926, 0.4039, 0.6901, 0.4066, 0.7327, 0.4276, 0.8395, 0.4257, 0.8025, 0.4375, 0.8125, 0.4324, 0.8433, 0.3797, 0.875, 0.3829, 0.8433, 0.3854, 0.8488, 0.3846, 0.875, 0.4279, 0.875, 0.4276, 0.8395, 0.4324, 0.8433, 0.4326, 0.875, 0.4188, 0.8299, 0.4154, 0.794, 0.4257, 0.8025, 0.4276, 0.8395, 0.4257, 0.8025, 0.4243, 0.7778, 0.4375, 0.7907, 0.4375, 0.8125, 0.4375, 0.7907, 0.4243, 0.7778, 0.4224, 0.7417, 0.4375, 0.7559, 0.5, 0.827, 0.5, 0.8478, 0.4653, 0.8401, 0.4688, 0.8125, 0.4693, 0.7878, 0.5, 0.799, 0.5, 0.827, 0.4688, 0.8125, 0.5, 0.8478, 0.5, 0.875, 0.4648, 0.875, 0.4653, 0.8401, 0.5313, 0.7912, 0.5625, 0.7888, 0.5625, 0.8213, 0.5313, 0.8254, 0.5625, 0.7888, 0.625, 0.7849, 0.625, 0.8125, 0.5625, 0.8213, 0.5313, 0.8469, 0.5625, 0.8456, 0.5625, 0.875, 0.5313, 0.875, 0.5625, 0.8456, 0.625, 0.8478, 0.625, 0.875, 0.5625, 0.875, 0.5, 0.5625, 0.5312, 0.5625, 0.5312, 0.5938, 0.5, 0.5938, 0.5, 0.75, 0.5313, 0.75, 0.5313, 0.7912, 0.5, 0.799, 0.5, 0.827, 0.5313, 0.8254, 0.5313, 0.8469, 0.5, 0.8478, 0.5, 0.6875, 0.5313, 0.6875, 0.5313, 0.75, 0.5, 0.75, 0.5, 0.5, 0.5313, 0.5, 0.5312, 0.5625, 0.5, 0.5625, 0.5, 0.625, 0.5313, 0.625, 0.5313, 0.6875, 0.5, 0.6875, 0.5, 0.5938, 0.5312, 0.5938, 0.5313, 0.625, 0.5, 0.625, 0.5, 0.4375, 0.5313, 0.4375, 0.5313, 0.5, 0.5, 0.5, 0.5, 0.375, 0.5313, 0.375, 0.5313, 0.4375, 0.5, 0.4375, 0.4449, 0.6876, 0.4474, 0.6296, 0.4688, 0.625, 0.4688, 0.6875, 0.4537, 0.839, 0.4539, 0.8126, 0.4688, 0.8125, 0.4653, 0.8401, 0.4533, 0.875, 0.4537, 0.839, 0.4653, 0.8401, 0.4648, 0.875, 0.453, 0.7544, 0.4449, 0.6876, 0.4688, 0.6875, 0.4701, 0.7528, 0.4535, 0.7597, 0.444, 0.7609, 0.4375, 0.7559, 0.453, 0.7544, 0.4431, 0.7889, 0.4438, 0.8079, 0.4375, 0.8125, 0.4375, 0.7907, 0.4532, 0.8077, 0.4648, 0.8065, 0.4688, 0.8125, 0.4539, 0.8126, 0.4648, 0.8065, 0.4655, 0.7889, 0.4693, 0.7878, 0.4688, 0.8125, 0.444, 0.7609, 0.4431, 0.7889, 0.4375, 0.7907, 0.4375, 0.7559, 0.4655, 0.7889, 0.4625, 0.759, 0.4701, 0.7528, 0.4693, 0.7878, 0.4438, 0.8079, 0.4532, 0.8077, 0.4539, 0.8126, 0.4375, 0.8125, 0.4625, 0.759, 0.4535, 0.7597, 0.453, 0.7544, 0.4701, 0.7528])
me_x.update()
me_x_1 = bpy.data.meshes.new('平面')
me_x_1.from_pydata([(-1.0, -1.0, 0.0), (1.0, -1.0, 0.0), (-1.0, 1.0, 0.0), (1.0, 1.0, 0.0)], [], [(0, 1, 3, 2)])
_uv = me_x_1.uv_layers.new(name='UVマップ')
_uv.uv.foreach_set('vector', [0.0, 0.0, 1.0, 0.0, 1.0, 1.0, 0.0, 1.0])
me_x_1.update()
me_x_2 = bpy.data.meshes.new('球')
me_x_2.from_pydata([(0.7155, -1.511, 2.122), (0.7155, -1.447, 2.335), (0.7155, -1.341, 2.44), (0.7155, -1.203, 2.497), (0.7155, -1.129, 2.505), (0.7155, -1.054, 2.497), (0.7155, -0.9162, 2.44), (0.7155, -0.7462, 2.122), (0.73, -1.504, 2.195), (0.744, -1.482, 2.266), (0.7569, -1.447, 2.33), (0.7682, -1.399, 2.387), (0.7775, -1.341, 2.434), (0.7844, -1.275, 2.469), (0.7887, -1.203, 2.49), (0.7901, -1.129, 2.497), (0.7887, -1.054, 2.49), (0.7844, -0.9823, 2.469), (0.7775, -0.9162, 2.434), (0.7682, -0.8582, 2.387), (0.7569, -0.8106, 2.33), (0.744, -0.7753, 2.266), (0.73, -0.7535, 2.195), (0.744, -1.504, 2.191), (0.7715, -1.482, 2.257), (0.7968, -1.447, 2.318), (0.819, -1.399, 2.372), (0.8372, -1.341, 2.416), (0.8507, -1.275, 2.449), (0.859, -1.203, 2.469), (0.8618, -1.129, 2.475), (0.859, -1.054, 2.469), (0.8507, -0.9823, 2.449), (0.8372, -0.9162, 2.416), (0.819, -0.8582, 2.372), (0.7968, -0.8106, 2.318), (0.7715, -0.7753, 2.257), (0.744, -0.7535, 2.191), (0.7569, -1.504, 2.184), (0.7968, -1.482, 2.244), (0.8335, -1.447, 2.299), (0.8657, -1.399, 2.347), (0.8922, -1.341, 2.386), (0.9118, -1.275, 2.416), (0.9239, -1.203, 2.434), (0.928, -1.129, 2.44), (0.9239, -1.054, 2.434), (0.9118, -0.9823, 2.416), (0.8922, -0.9162, 2.386), (0.8657, -0.8582, 2.347), (0.8335, -0.8106, 2.299), (0.7968, -0.7753, 2.244), (0.7569, -0.7535, 2.184), (0.7682, -1.504, 2.175), (0.819, -1.482, 2.226), (0.8657, -1.447, 2.272), (0.9067, -1.399, 2.313), (0.9403, -1.341, 2.347), (0.9653, -1.275, 2.372), (0.9807, -1.203, 2.387), (0.9859, -1.129, 2.393), (0.9807, -1.054, 2.387), (0.9653, -0.9823, 2.372), (0.9403, -0.9162, 2.347), (0.9067, -0.8582, 2.313), (0.8657, -0.8106, 2.272), (0.819, -0.7753, 2.226), (0.7682, -0.7535, 2.175), (0.7775, -1.504, 2.164), (0.8372, -1.482, 2.203), (0.8922, -1.447, 2.24), (0.9403, -1.399, 2.272), (0.9799, -1.341, 2.299), (1.009, -1.275, 2.318), (1.027, -1.203, 2.33), (1.033, -1.129, 2.335), (1.027, -1.054, 2.33), (1.009, -0.9823, 2.318), (0.9799, -0.9162, 2.299), (0.9403, -0.8582, 2.272), (0.8922, -0.8106, 2.24), (0.8372, -0.7753, 2.203), (0.7775, -0.7535, 2.164), (0.7844, -1.504, 2.151), (0.8507, -1.482, 2.178), (0.9118, -1.447, 2.203), (0.9653, -1.399, 2.226), (1.009, -1.341, 2.244), (1.042, -1.275, 2.257), (1.062, -1.203, 2.266), (1.069, -1.129, 2.268), (1.062, -1.054, 2.266), (1.042, -0.9823, 2.257), (1.009, -0.9162, 2.244), (0.9653, -0.8582, 2.226), (0.9118, -0.8106, 2.203), (0.8507, -0.7753, 2.178), (0.7844, -0.7535, 2.151), (0.7887, -1.504, 2.137), (0.859, -1.482, 2.151), (0.9239, -1.447, 2.164), (0.9807, -1.399, 2.175), (1.027, -1.341, 2.184), (1.062, -1.275, 2.191), (1.083, -1.203, 2.195), (1.091, -1.129, 2.197), (1.083, -1.054, 2.195), (1.062, -0.9823, 2.191), (1.027, -0.9162, 2.184), (0.9807, -0.8582, 2.175), (0.9239, -0.8106, 2.164), (0.859, -0.7753, 2.151), (0.7887, -0.7535, 2.137), (0.7901, -1.504, 2.122), (0.8618, -1.482, 2.122), (0.928, -1.447, 2.122), (0.9859, -1.399, 2.122), (1.033, -1.341, 2.122), (1.069, -1.275, 2.122), (1.091, -1.203, 2.122), (1.098, -1.129, 2.122), (1.091, -1.054, 2.122), (1.069, -0.9823, 2.122), (1.033, -0.9162, 2.122), (0.9859, -0.8582, 2.122), (0.928, -0.8106, 2.122), (0.8618, -0.7753, 2.122), (0.7901, -0.7535, 2.122), (0.7887, -1.504, 2.108), (0.859, -1.482, 2.094), (0.9239, -1.447, 2.081), (0.9807, -1.399, 2.069), (1.027, -1.341, 2.06), (1.062, -1.275, 2.053), (1.083, -1.203, 2.049), (1.091, -1.129, 2.047), (1.083, -1.054, 2.049), (1.062, -0.9823, 2.053), (1.027, -0.9162, 2.06), (0.9807, -0.8582, 2.069), (0.9239, -0.8106, 2.081), (0.859, -0.7753, 2.094), (0.7887, -0.7535, 2.108), (0.7844, -1.504, 2.094), (0.8507, -1.482, 2.066), (0.9118, -1.447, 2.041), (0.9653, -1.399, 2.019), (1.009, -1.341, 2.0), (1.042, -1.275, 1.987), (1.062, -1.203, 1.978), (1.069, -1.129, 1.976), (1.062, -1.054, 1.978), (1.042, -0.9823, 1.987), (1.009, -0.9162, 2.0), (0.9653, -0.8582, 2.019), (0.9118, -0.8106, 2.041), (0.8507, -0.7753, 2.066), (0.7844, -0.7535, 2.094), (0.7775, -1.504, 2.081), (0.8372, -1.482, 2.041), (0.8922, -1.447, 2.004), (0.9403, -1.399, 1.972), (0.9799, -1.341, 1.945), (1.009, -1.275, 1.926), (1.027, -1.203, 1.914), (1.033, -1.129, 1.91), (1.027, -1.054, 1.914), (1.009, -0.9823, 1.926), (0.9799, -0.9162, 1.945), (0.9403, -0.8582, 1.972), (0.8922, -0.8106, 2.004), (0.8372, -0.7753, 2.041), (0.7775, -0.7535, 2.081), (0.7682, -1.504, 2.069), (0.819, -1.482, 2.019), (0.8657, -1.447, 1.972), (0.9067, -1.399, 1.931), (0.9403, -1.341, 1.897), (0.9653, -1.275, 1.872), (0.9807, -1.203, 1.857), (0.9859, -1.129, 1.852), (0.9807, -1.054, 1.857), (0.9653, -0.9823, 1.872), (0.9403, -0.9162, 1.897), (0.9067, -0.8582, 1.931), (0.8657, -0.8106, 1.972), (0.819, -0.7753, 2.019), (0.7682, -0.7535, 2.069), (0.7569, -1.504, 2.06), (0.7968, -1.482, 2.0), (0.8335, -1.447, 1.945), (0.8657, -1.399, 1.897), (0.8922, -1.341, 1.858), (0.9118, -1.275, 1.828), (0.9239, -1.203, 1.81), (0.928, -1.129, 1.804), (0.9239, -1.054, 1.81), (0.9118, -0.9823, 1.828), (0.8922, -0.9162, 1.858), (0.8657, -0.8582, 1.897), (0.8335, -0.8106, 1.945), (0.7968, -0.7753, 2.0), (0.7569, -0.7535, 2.06), (0.744, -1.504, 2.053), (0.7715, -1.482, 1.987), (0.7968, -1.447, 1.926), (0.819, -1.399, 1.872), (0.8372, -1.341, 1.828), (0.8507, -1.275, 1.796), (0.859, -1.203, 1.775), (0.8618, -1.129, 1.769), (0.859, -1.054, 1.775), (0.8507, -0.9823, 1.796), (0.8372, -0.9162, 1.828), (0.819, -0.8582, 1.872), (0.7968, -0.8106, 1.926), (0.7715, -0.7753, 1.987), (0.744, -0.7535, 2.053), (0.73, -1.504, 2.049), (0.744, -1.482, 1.978), (0.7569, -1.447, 1.914), (0.7682, -1.399, 1.857), (0.7775, -1.341, 1.81), (0.7844, -1.275, 1.775), (0.7887, -1.203, 1.754), (0.7901, -1.129, 1.747), (0.7887, -1.054, 1.754), (0.7844, -0.9823, 1.775), (0.7775, -0.9162, 1.81), (0.7682, -0.8582, 1.857), (0.7569, -0.8106, 1.914), (0.744, -0.7753, 1.978), (0.73, -0.7535, 2.049), (0.7155, -1.504, 2.047), (0.7155, -1.482, 1.976), (0.7155, -1.447, 1.91), (0.7155, -1.399, 1.852), (0.7155, -1.341, 1.804), (0.7155, -1.275, 1.769), (0.7155, -1.203, 1.747), (0.7155, -1.129, 1.74), (0.7155, -1.054, 1.747), (0.7155, -0.9823, 1.769), (0.7155, -0.9162, 1.804), (0.7155, -0.8582, 1.852), (0.7155, -0.8106, 1.91), (0.7155, -0.7753, 1.976), (0.7155, -0.7535, 2.047), (0.7009, -1.504, 2.049), (0.6869, -1.482, 1.978), (0.674, -1.447, 1.914), (0.6627, -1.399, 1.857), (0.6534, -1.341, 1.81), (0.6465, -1.275, 1.775), (0.6423, -1.203, 1.754), (0.6408, -1.129, 1.747), (0.6423, -1.054, 1.754), (0.6465, -0.9823, 1.775), (0.6534, -0.9162, 1.81), (0.6627, -0.8582, 1.857), (0.674, -0.8106, 1.914), (0.6869, -0.7753, 1.978), (0.7009, -0.7535, 2.049), (0.6869, -1.504, 2.053), (0.6595, -1.482, 1.987), (0.6341, -1.447, 1.926), (0.612, -1.399, 1.872), (0.5938, -1.341, 1.828), (0.5802, -1.275, 1.796), (0.5719, -1.203, 1.775), (0.5691, -1.129, 1.769), (0.5719, -1.054, 1.775), (0.5802, -0.9823, 1.796), (0.5938, -0.9162, 1.828), (0.612, -0.8582, 1.872), (0.6341, -0.8106, 1.926), (0.6595, -0.7753, 1.987), (0.6869, -0.7535, 2.053), (0.674, -1.504, 2.06), (0.6341, -1.482, 2.0), (0.5974, -1.447, 1.945), (0.5652, -1.399, 1.897), (0.5388, -1.341, 1.858), (0.5191, -1.275, 1.828), (0.507, -1.203, 1.81), (0.503, -1.129, 1.804), (0.507, -1.054, 1.81), (0.5191, -0.9823, 1.828), (0.5388, -0.9162, 1.858), (0.5652, -0.8582, 1.897), (0.5974, -0.8106, 1.945), (0.6341, -0.7753, 2.0), (0.674, -0.7535, 2.06), (0.6627, -1.504, 2.069), (0.612, -1.482, 2.019), (0.5652, -1.447, 1.972), (0.5242, -1.399, 1.931), (0.4906, -1.341, 1.897), (0.4656, -1.275, 1.872), (0.4502, -1.203, 1.857), (0.445, -1.129, 1.852), (0.4502, -1.054, 1.857), (0.4656, -0.9823, 1.872), (0.4906, -0.9162, 1.897), (0.5242, -0.8582, 1.931), (0.5652, -0.8106, 1.972), (0.612, -0.7753, 2.019), (0.6627, -0.7535, 2.069), (0.6534, -1.504, 2.081), (0.5938, -1.482, 2.041), (0.5388, -1.447, 2.004), (0.4906, -1.399, 1.972), (0.451, -1.341, 1.945), (0.4216, -1.275, 1.926), (0.4035, -1.203, 1.914), (0.3974, -1.129, 1.91), (0.4035, -1.054, 1.914), (0.4216, -0.9823, 1.926), (0.451, -0.9162, 1.945), (0.4906, -0.8582, 1.972), (0.5388, -0.8106, 2.004), (0.5938, -0.7753, 2.041), (0.6534, -0.7535, 2.081), (0.6465, -1.504, 2.094), (0.5802, -1.482, 2.066), (0.5191, -1.447, 2.041), (0.4656, -1.399, 2.019), (0.4216, -1.341, 2.0), (0.389, -1.275, 1.987), (0.3689, -1.203, 1.978), (0.3621, -1.129, 1.976), (0.3689, -1.054, 1.978), (0.389, -0.9823, 1.987), (0.4216, -0.9162, 2.0), (0.4656, -0.8582, 2.019), (0.5191, -0.8106, 2.041), (0.5802, -0.7753, 2.066), (0.6465, -0.7535, 2.094), (0.6423, -1.504, 2.108), (0.5719, -1.482, 2.094), (0.507, -1.447, 2.081), (0.4502, -1.399, 2.069), (0.4035, -1.341, 2.06), (0.3689, -1.275, 2.053), (0.3475, -1.203, 2.049), (0.3403, -1.129, 2.047), (0.3475, -1.054, 2.049), (0.3689, -0.9823, 2.053), (0.4035, -0.9162, 2.06), (0.4502, -0.8582, 2.069), (0.507, -0.8106, 2.081), (0.5719, -0.7753, 2.094), (0.6423, -0.7535, 2.108), (0.6408, -1.504, 2.122), (0.5691, -1.482, 2.122), (0.503, -1.447, 2.122), (0.445, -1.399, 2.122), (0.3974, -1.341, 2.122), (0.3621, -1.275, 2.122), (0.3403, -1.203, 2.122), (0.333, -1.129, 2.122), (0.3403, -1.054, 2.122), (0.3621, -0.9823, 2.122), (0.3974, -0.9162, 2.122), (0.445, -0.8582, 2.122), (0.503, -0.8106, 2.122), (0.5691, -0.7753, 2.122), (0.6408, -0.7535, 2.122), (0.6423, -1.504, 2.137), (0.5719, -1.482, 2.151), (0.507, -1.447, 2.164), (0.4502, -1.399, 2.175), (0.4035, -1.341, 2.184), (0.3689, -1.275, 2.191), (0.3475, -1.203, 2.195), (0.3403, -1.129, 2.197), (0.3475, -1.054, 2.195), (0.3689, -0.9823, 2.191), (0.4035, -0.9162, 2.184), (0.4502, -0.8582, 2.175), (0.507, -0.8106, 2.164), (0.5719, -0.7753, 2.151), (0.6423, -0.7535, 2.137), (0.6465, -1.504, 2.151), (0.5802, -1.482, 2.178), (0.5191, -1.447, 2.203), (0.4656, -1.399, 2.226), (0.4216, -1.341, 2.244), (0.389, -1.275, 2.257), (0.3689, -1.203, 2.266), (0.3621, -1.129, 2.268), (0.3689, -1.054, 2.266), (0.389, -0.9823, 2.257), (0.4216, -0.9162, 2.244), (0.4656, -0.8582, 2.226), (0.5191, -0.8106, 2.203), (0.5802, -0.7753, 2.178), (0.6465, -0.7535, 2.151), (0.6534, -1.504, 2.164), (0.5938, -1.482, 2.203), (0.5388, -1.447, 2.24), (0.4906, -1.399, 2.272), (0.451, -1.341, 2.299), (0.4216, -1.275, 2.318), (0.4035, -1.203, 2.33), (0.3974, -1.129, 2.335), (0.4035, -1.054, 2.33), (0.4216, -0.9823, 2.318), (0.451, -0.9162, 2.299), (0.4906, -0.8582, 2.272), (0.5388, -0.8106, 2.24), (0.5938, -0.7753, 2.203), (0.6534, -0.7535, 2.164), (0.6627, -1.504, 2.175), (0.612, -1.482, 2.226), (0.5652, -1.447, 2.272), (0.5242, -1.399, 2.313), (0.4906, -1.341, 2.347), (0.4656, -1.275, 2.372), (0.4502, -1.203, 2.387), (0.445, -1.129, 2.393), (0.4502, -1.054, 2.387), (0.4656, -0.9823, 2.372), (0.4906, -0.9162, 2.347), (0.5242, -0.8582, 2.313), (0.5652, -0.8106, 2.272), (0.612, -0.7753, 2.226), (0.6627, -0.7535, 2.175), (0.674, -1.504, 2.184), (0.6341, -1.482, 2.244), (0.5974, -1.447, 2.299), (0.5652, -1.399, 2.347), (0.5388, -1.341, 2.386), (0.5191, -1.275, 2.416), (0.507, -1.203, 2.434), (0.503, -1.129, 2.44), (0.507, -1.054, 2.434), (0.5191, -0.9823, 2.416), (0.5388, -0.9162, 2.386), (0.5652, -0.8582, 2.347), (0.5974, -0.8106, 2.299), (0.6341, -0.7753, 2.244), (0.674, -0.7535, 2.184), (0.6869, -1.504, 2.191), (0.6595, -1.482, 2.257), (0.6341, -1.447, 2.318), (0.612, -1.399, 2.372), (0.5938, -1.341, 2.416), (0.5802, -1.275, 2.449), (0.5719, -1.203, 2.469), (0.5691, -1.129, 2.475), (0.5719, -1.054, 2.469), (0.5802, -0.9823, 2.449), (0.5938, -0.9162, 2.416), (0.612, -0.8582, 2.372), (0.6341, -0.8106, 2.318), (0.6595, -0.7753, 2.257), (0.6869, -0.7535, 2.191), (0.7009, -1.504, 2.195), (0.6869, -1.482, 2.266), (0.674, -1.447, 2.33), (0.6627, -1.399, 2.387), (0.6534, -1.341, 2.434), (0.6465, -1.275, 2.469), (0.6423, -1.203, 2.49), (0.6408, -1.129, 2.497), (0.6423, -1.054, 2.49), (0.6465, -0.9823, 2.469), (0.6534, -0.9162, 2.434), (0.6627, -0.8582, 2.387), (0.674, -0.8106, 2.33), (0.6869, -0.7753, 2.266), (0.7009, -0.7535, 2.195), (0.7155, -1.504, 2.197), (0.7155, -1.482, 2.268), (0.7155, -1.399, 2.393), (0.7155, -1.275, 2.475), (0.7155, -0.9823, 2.475), (0.7155, -0.8582, 2.393), (0.7155, -0.8106, 2.335), (0.7155, -0.7753, 2.268), (0.7155, -0.7535, 2.197)], [], [(2, 475, 11, 12), (479, 478, 19, 20), (476, 2, 12, 13), (480, 479, 20, 21), (3, 476, 13, 14), (481, 480, 21, 22), (4, 3, 14, 15), (473, 0, 8), (7, 481, 22), (5, 4, 15, 16), (474, 473, 8, 9), (477, 5, 16, 17), (1, 474, 9, 10), (6, 477, 17, 18), (475, 1, 10, 11), (478, 6, 18, 19), (18, 17, 32, 33), (11, 10, 25, 26), (19, 18, 33, 34), (12, 11, 26, 27), (20, 19, 34, 35), (13, 12, 27, 28), (21, 20, 35, 36), (14, 13, 28, 29), (22, 21, 36, 37), (15, 14, 29, 30), (8, 0, 23), (7, 22, 37), (16, 15, 30, 31), (9, 8, 23, 24), (17, 16, 31, 32), (10, 9, 24, 25), (37, 36, 51, 52), (30, 29, 44, 45), (23, 0, 38), (7, 37, 52), (31, 30, 45, 46), (24, 23, 38, 39), (32, 31, 46, 47), (25, 24, 39, 40), (33, 32, 47, 48), (26, 25, 40, 41), (34, 33, 48, 49), (27, 26, 41, 42), (35, 34, 49, 50), (28, 27, 42, 43), (36, 35, 50, 51), (29, 28, 43, 44), (49, 48, 63, 64), (42, 41, 56, 57), (50, 49, 64, 65), (43, 42, 57, 58), (51, 50, 65, 66), (44, 43, 58, 59), (52, 51, 66, 67), (45, 44, 59, 60), (38, 0, 53), (7, 52, 67), (46, 45, 60, 61), (39, 38, 53, 54), (47, 46, 61, 62), (40, 39, 54, 55), (48, 47, 62, 63), (41, 40, 55, 56), (53, 0, 68), (7, 67, 82), (61, 60, 75, 76), (54, 53, 68, 69), (62, 61, 76, 77), (55, 54, 69, 70), (63, 62, 77, 78), (56, 55, 70, 71), (64, 63, 78, 79), (57, 56, 71, 72), (65, 64, 79, 80), (58, 57, 72, 73), (66, 65, 80, 81), (59, 58, 73, 74), (67, 66, 81, 82), (60, 59, 74, 75), (72, 71, 86, 87), (80, 79, 94, 95), (73, 72, 87, 88), (81, 80, 95, 96), (74, 73, 88, 89), (82, 81, 96, 97), (75, 74, 89, 90), (68, 0, 83), (7, 82, 97), (76, 75, 90, 91), (69, 68, 83, 84), (77, 76, 91, 92), (70, 69, 84, 85), (78, 77, 92, 93), (71, 70, 85, 86), (79, 78, 93, 94), (91, 90, 105, 106), (84, 83, 98, 99), (92, 91, 106, 107), (85, 84, 99, 100), (93, 92, 107, 108), (86, 85, 100, 101), (94, 93, 108, 109), (87, 86, 101, 102), (95, 94, 109, 110), (88, 87, 102, 103), (96, 95, 110, 111), (89, 88, 103, 104), (97, 96, 111, 112), (90, 89, 104, 105), (83, 0, 98), (7, 97, 112), (110, 109, 124, 125), (103, 102, 117, 118), (111, 110, 125, 126), (104, 103, 118, 119), (112, 111, 126, 127), (105, 104, 119, 120), (98, 0, 113), (7, 112, 127), (106, 105, 120, 121), (99, 98, 113, 114), (107, 106, 121, 122), (100, 99, 114, 115), (108, 107, 122, 123), (101, 100, 115, 116), (109, 108, 123, 124), (102, 101, 116, 117), (114, 113, 128, 129), (122, 121, 136, 137), (115, 114, 129, 130), (123, 122, 137, 138), (116, 115, 130, 131), (124, 123, 138, 139), (117, 116, 131, 132), (125, 124, 139, 140), (118, 117, 132, 133), (126, 125, 140, 141), (119, 118, 133, 134), (127, 126, 141, 142), (120, 119, 134, 135), (113, 0, 128), (7, 127, 142), (121, 120, 135, 136), (133, 132, 147, 148), (141, 140, 155, 156), (134, 133, 148, 149), (142, 141, 156, 157), (135, 134, 149, 150), (128, 0, 143), (7, 142, 157), (136, 135, 150, 151), (129, 128, 143, 144), (137, 136, 151, 152), (130, 129, 144, 145), (138, 137, 152, 153), (131, 130, 145, 146), (139, 138, 153, 154), (132, 131, 146, 147), (140, 139, 154, 155), (152, 151, 166, 167), (145, 144, 159, 160), (153, 152, 167, 168), (146, 145, 160, 161), (154, 153, 168, 169), (147, 146, 161, 162), (155, 154, 169, 170), (148, 147, 162, 163), (156, 155, 170, 171), (149, 148, 163, 164), (157, 156, 171, 172), (150, 149, 164, 165), (143, 0, 158), (7, 157, 172), (151, 150, 165, 166), (144, 143, 158, 159), (171, 170, 185, 186), (164, 163, 178, 179), (172, 171, 186, 187), (165, 164, 179, 180), (158, 0, 173), (7, 172, 187), (166, 165, 180, 181), (159, 158, 173, 174), (167, 166, 181, 182), (160, 159, 174, 175), (168, 167, 182, 183), (161, 160, 175, 176), (169, 168, 183, 184), (162, 161, 176, 177), (170, 169, 184, 185), (163, 162, 177, 178), (183, 182, 197, 198), (176, 175, 190, 191), (184, 183, 198, 199), (177, 176, 191, 192), (185, 184, 199, 200), (178, 177, 192, 193), (186, 185, 200, 201), (179, 178, 193, 194), (187, 186, 201, 202), (180, 179, 194, 195), (173, 0, 188), (7, 187, 202), (181, 180, 195, 196), (174, 173, 188, 189), (182, 181, 196, 197), (175, 174, 189, 190), (202, 201, 216, 217), (195, 194, 209, 210), (188, 0, 203), (7, 202, 217), (196, 195, 210, 211), (189, 188, 203, 204), (197, 196, 211, 212), (190, 189, 204, 205), (198, 197, 212, 213), (191, 190, 205, 206), (199, 198, 213, 214), (192, 191, 206, 207), (200, 199, 214, 215), (193, 192, 207, 208), (201, 200, 215, 216), (194, 193, 208, 209), (206, 205, 220, 221), (214, 213, 228, 229), (207, 206, 221, 222), (215, 214, 229, 230), (208, 207, 222, 223), (216, 215, 230, 231), (209, 208, 223, 224), (217, 216, 231, 232), (210, 209, 224, 225), (203, 0, 218), (7, 217, 232), (211, 210, 225, 226), (204, 203, 218, 219), (212, 211, 226, 227), (205, 204, 219, 220), (213, 212, 227, 228), (225, 224, 239, 240), (218, 0, 233), (7, 232, 247), (226, 225, 240, 241), (219, 218, 233, 234), (227, 226, 241, 242), (220, 219, 234, 235), (228, 227, 242, 243), (221, 220, 235, 236), (229, 228, 243, 244), (222, 221, 236, 237), (230, 229, 244, 245), (223, 222, 237, 238), (231, 230, 245, 246), (224, 223, 238, 239), (232, 231, 246, 247), (244, 243, 258, 259), (237, 236, 251, 252), (245, 244, 259, 260), (238, 237, 252, 253), (246, 245, 260, 261), (239, 238, 253, 254), (247, 246, 261, 262), (240, 239, 254, 255), (233, 0, 248), (7, 247, 262), (241, 240, 255, 256), (234, 233, 248, 249), (242, 241, 256, 257), (235, 234, 249, 250), (243, 242, 257, 258), (236, 235, 250, 251), (248, 0, 263), (7, 262, 277), (256, 255, 270, 271), (249, 248, 263, 264), (257, 256, 271, 272), (250, 249, 264, 265), (258, 257, 272, 273), (251, 250, 265, 266), (259, 258, 273, 274), (252, 251, 266, 267), (260, 259, 274, 275), (253, 252, 267, 268), (261, 260, 275, 276), (254, 253, 268, 269), (262, 261, 276, 277), (255, 254, 269, 270), (267, 266, 281, 282), (275, 274, 289, 290), (268, 267, 282, 283), (276, 275, 290, 291), (269, 268, 283, 284), (277, 276, 291, 292), (270, 269, 284, 285), (263, 0, 278), (7, 277, 292), (271, 270, 285, 286), (264, 263, 278, 279), (272, 271, 286, 287), (265, 264, 279, 280), (273, 272, 287, 288), (266, 265, 280, 281), (274, 273, 288, 289), (286, 285, 300, 301), (279, 278, 293, 294), (287, 286, 301, 302), (280, 279, 294, 295), (288, 287, 302, 303), (281, 280, 295, 296), (289, 288, 303, 304), (282, 281, 296, 297), (290, 289, 304, 305), (283, 282, 297, 298), (291, 290, 305, 306), (284, 283, 298, 299), (292, 291, 306, 307), (285, 284, 299, 300), (278, 0, 293), (7, 292, 307), (305, 304, 319, 320), (298, 297, 312, 313), (306, 305, 320, 321), (299, 298, 313, 314), (307, 306, 321, 322), (300, 299, 314, 315), (293, 0, 308), (7, 307, 322), (301, 300, 315, 316), (294, 293, 308, 309), (302, 301, 316, 317), (295, 294, 309, 310), (303, 302, 317, 318), (296, 295, 310, 311), (304, 303, 318, 319), (297, 296, 311, 312), (317, 316, 331, 332), (310, 309, 324, 325), (318, 317, 332, 333), (311, 310, 325, 326), (319, 318, 333, 334), (312, 311, 326, 327), (320, 319, 334, 335), (313, 312, 327, 328), (321, 320, 335, 336), (314, 313, 328, 329), (322, 321, 336, 337), (315, 314, 329, 330), (308, 0, 323), (7, 322, 337), (316, 315, 330, 331), (309, 308, 323, 324), (336, 335, 350, 351), (329, 328, 343, 344), (337, 336, 351, 352), (330, 329, 344, 345), (323, 0, 338), (7, 337, 352), (331, 330, 345, 346), (324, 323, 338, 339), (332, 331, 346, 347), (325, 324, 339, 340), (333, 332, 347, 348), (326, 325, 340, 341), (334, 333, 348, 349), (327, 326, 341, 342), (335, 334, 349, 350), (328, 327, 342, 343), (340, 339, 354, 355), (348, 347, 362, 363), (341, 340, 355, 356), (349, 348, 363, 364), (342, 341, 356, 357), (350, 349, 364, 365), (343, 342, 357, 358), (351, 350, 365, 366), (344, 343, 358, 359), (352, 351, 366, 367), (345, 344, 359, 360), (338, 0, 353), (7, 352, 367), (346, 345, 360, 361), (339, 338, 353, 354), (347, 346, 361, 362), (359, 358, 373, 374), (367, 366, 381, 382), (360, 359, 374, 375), (353, 0, 368), (7, 367, 382), (361, 360, 375, 376), (354, 353, 368, 369), (362, 361, 376, 377), (355, 354, 369, 370), (363, 362, 377, 378), (356, 355, 370, 371), (364, 363, 378, 379), (357, 356, 371, 372), (365, 364, 379, 380), (358, 357, 372, 373), (366, 365, 380, 381), (378, 377, 392, 393), (371, 370, 385, 386), (379, 378, 393, 394), (372, 371, 386, 387), (380, 379, 394, 395), (373, 372, 387, 388), (381, 380, 395, 396), (374, 373, 388, 389), (382, 381, 396, 397), (375, 374, 389, 390), (368, 0, 383), (7, 382, 397), (376, 375, 390, 391), (369, 368, 383, 384), (377, 376, 391, 392), (370, 369, 384, 385), (397, 396, 411, 412), (390, 389, 404, 405), (383, 0, 398), (7, 397, 412), (391, 390, 405, 406), (384, 383, 398, 399), (392, 391, 406, 407), (385, 384, 399, 400), (393, 392, 407, 408), (386, 385, 400, 401), (394, 393, 408, 409), (387, 386, 401, 402), (395, 394, 409, 410), (388, 387, 402, 403), (396, 395, 410, 411), (389, 388, 403, 404), (401, 400, 415, 416), (409, 408, 423, 424), (402, 401, 416, 417), (410, 409, 424, 425), (403, 402, 417, 418), (411, 410, 425, 426), (404, 403, 418, 419), (412, 411, 426, 427), (405, 404, 419, 420), (398, 0, 413), (7, 412, 427), (406, 405, 420, 421), (399, 398, 413, 414), (407, 406, 421, 422), (400, 399, 414, 415), (408, 407, 422, 423), (420, 419, 434, 435), (413, 0, 428), (7, 427, 442), (421, 420, 435, 436), (414, 413, 428, 429), (422, 421, 436, 437), (415, 414, 429, 430), (423, 422, 437, 438), (416, 415, 430, 431), (424, 423, 438, 439), (417, 416, 431, 432), (425, 424, 439, 440), (418, 417, 432, 433), (426, 425, 440, 441), (419, 418, 433, 434), (427, 426, 441, 442), (439, 438, 453, 454), (432, 431, 446, 447), (440, 439, 454, 455), (433, 432, 447, 448), (441, 440, 455, 456), (434, 433, 448, 449), (442, 441, 456, 457), (435, 434, 449, 450), (428, 0, 443), (7, 442, 457), (436, 435, 450, 451), (429, 428, 443, 444), (437, 436, 451, 452), (430, 429, 444, 445), (438, 437, 452, 453), (431, 430, 445, 446), (7, 457, 472), (451, 450, 465, 466), (444, 443, 458, 459), (452, 451, 466, 467), (445, 444, 459, 460), (453, 452, 467, 468), (446, 445, 460, 461), (454, 453, 468, 469), (447, 446, 461, 462), (455, 454, 469, 470), (448, 447, 462, 463), (456, 455, 470, 471), (449, 448, 463, 464), (457, 456, 471, 472), (450, 449, 464, 465), (443, 0, 458), (470, 469, 478, 479), (463, 462, 2, 476), (471, 470, 479, 480), (464, 463, 476, 3), (472, 471, 480, 481), (465, 464, 3, 4), (458, 0, 473), (7, 472, 481), (466, 465, 4, 5), (459, 458, 473, 474), (467, 466, 5, 477), (460, 459, 474, 1), (468, 467, 477, 6), (461, 460, 1, 475), (469, 468, 6, 478), (462, 461, 475, 2)])
_uv = me_x_2.uv_layers.new(name='UVマップ')
_uv.uv.foreach_set('vector', [0.75, 0.6875, 0.75, 0.75, 0.7188, 0.75, 0.7188, 0.6875, 0.75, 0.1875, 0.75, 0.25, 0.7188, 0.25, 0.7188, 0.1875, 0.75, 0.625, 0.75, 0.6875, 0.7188, 0.6875, 0.7188, 0.625, 0.75, 0.125, 0.75, 0.1875, 0.7188, 0.1875, 0.7188, 0.125, 0.75, 0.5625, 0.75, 0.625, 0.7188, 0.625, 0.7188, 0.5625, 0.75, 0.0625, 0.75, 0.125, 0.7188, 0.125, 0.7188, 0.0625, 0.75, 0.5, 0.75, 0.5625, 0.7188, 0.5625, 0.7188, 0.5, 0.75, 0.9375, 0.7344, 1.0, 0.7188, 0.9375, 0.7344, 0.0, 0.75, 0.0625, 0.7188, 0.0625, 0.75, 0.4375, 0.75, 0.5, 0.7188, 0.5, 0.7188, 0.4375, 0.75, 0.875, 0.75, 0.9375, 0.7188, 0.9375, 0.7188, 0.875, 0.75, 0.375, 0.75, 0.4375, 0.7188, 0.4375, 0.7188, 0.375, 0.75, 0.8125, 0.75, 0.875, 0.7188, 0.875, 0.7188, 0.8125, 0.75, 0.3125, 0.75, 0.375, 0.7188, 0.375, 0.7188, 0.3125, 0.75, 0.75, 0.75, 0.8125, 0.7188, 0.8125, 0.7188, 0.75, 0.75, 0.25, 0.75, 0.3125, 0.7188, 0.3125, 0.7188, 0.25, 0.7188, 0.3125, 0.7188, 0.375, 0.6875, 0.375, 0.6875, 0.3125, 0.7188, 0.75, 0.7188, 0.8125, 0.6875, 0.8125, 0.6875, 0.75, 0.7188, 0.25, 0.7188, 0.3125, 0.6875, 0.3125, 0.6875, 0.25, 0.7188, 0.6875, 0.7188, 0.75, 0.6875, 0.75, 0.6875, 0.6875, 0.7188, 0.1875, 0.7188, 0.25, 0.6875, 0.25, 0.6875, 0.1875, 0.7188, 0.625, 0.7188, 0.6875, 0.6875, 0.6875, 0.6875, 0.625, 0.7188, 0.125, 0.7188, 0.1875, 0.6875, 0.1875, 0.6875, 0.125, 0.7188, 0.5625, 0.7188, 0.625, 0.6875, 0.625, 0.6875, 0.5625, 0.7188, 0.0625, 0.7188, 0.125, 0.6875, 0.125, 0.6875, 0.0625, 0.7188, 0.5, 0.7188, 0.5625, 0.6875, 0.5625, 0.6875, 0.5, 0.7188, 0.9375, 0.7031, 1.0, 0.6875, 0.9375, 0.7031, 0.0, 0.7188, 0.0625, 0.6875, 0.0625, 0.7188, 0.4375, 0.7188, 0.5, 0.6875, 0.5, 0.6875, 0.4375, 0.7188, 0.875, 0.7188, 0.9375, 0.6875, 0.9375, 0.6875, 0.875, 0.7188, 0.375, 0.7188, 0.4375, 0.6875, 0.4375, 0.6875, 0.375, 0.7188, 0.8125, 0.7188, 0.875, 0.6875, 0.875, 0.6875, 0.8125, 0.6875, 0.0625, 0.6875, 0.125, 0.6562, 0.125, 0.6562, 0.0625, 0.6875, 0.5, 0.6875, 0.5625, 0.6562, 0.5625, 0.6562, 0.5, 0.6875, 0.9375, 0.6719, 1.0, 0.6562, 0.9375, 0.6719, 0.0, 0.6875, 0.0625, 0.6562, 0.0625, 0.6875, 0.4375, 0.6875, 0.5, 0.6562, 0.5, 0.6562, 0.4375, 0.6875, 0.875, 0.6875, 0.9375, 0.6562, 0.9375, 0.6562, 0.875, 0.6875, 0.375, 0.6875, 0.4375, 0.6562, 0.4375, 0.6562, 0.375, 0.6875, 0.8125, 0.6875, 0.875, 0.6562, 0.875, 0.6562, 0.8125, 0.6875, 0.3125, 0.6875, 0.375, 0.6562, 0.375, 0.6562, 0.3125, 0.6875, 0.75, 0.6875, 0.8125, 0.6562, 0.8125, 0.6562, 0.75, 0.6875, 0.25, 0.6875, 0.3125, 0.6562, 0.3125, 0.6562, 0.25, 0.6875, 0.6875, 0.6875, 0.75, 0.6562, 0.75, 0.6562, 0.6875, 0.6875, 0.1875, 0.6875, 0.25, 0.6562, 0.25, 0.6562, 0.1875, 0.6875, 0.625, 0.6875, 0.6875, 0.6562, 0.6875, 0.6562, 0.625, 0.6875, 0.125, 0.6875, 0.1875, 0.6562, 0.1875, 0.6562, 0.125, 0.6875, 0.5625, 0.6875, 0.625, 0.6562, 0.625, 0.6562, 0.5625, 0.6562, 0.25, 0.6562, 0.3125, 0.625, 0.3125, 0.625, 0.25, 0.6562, 0.6875, 0.6562, 0.75, 0.625, 0.75, 0.625, 0.6875, 0.6562, 0.1875, 0.6562, 0.25, 0.625, 0.25, 0.625, 0.1875, 0.6562, 0.625, 0.6562, 0.6875, 0.625, 0.6875, 0.625, 0.625, 0.6562, 0.125, 0.6562, 0.1875, 0.625, 0.1875, 0.625, 0.125, 0.6562, 0.5625, 0.6562, 0.625, 0.625, 0.625, 0.625, 0.5625, 0.6562, 0.0625, 0.6562, 0.125, 0.625, 0.125, 0.625, 0.0625, 0.6562, 0.5, 0.6562, 0.5625, 0.625, 0.5625, 0.625, 0.5, 0.6562, 0.9375, 0.6406, 1.0, 0.625, 0.9375, 0.6406, 0.0, 0.6562, 0.0625, 0.625, 0.0625, 0.6562, 0.4375, 0.6562, 0.5, 0.625, 0.5, 0.625, 0.4375, 0.6562, 0.875, 0.6562, 0.9375, 0.625, 0.9375, 0.625, 0.875, 0.6562, 0.375, 0.6562, 0.4375, 0.625, 0.4375, 0.625, 0.375, 0.6562, 0.8125, 0.6562, 0.875, 0.625, 0.875, 0.625, 0.8125, 0.6562, 0.3125, 0.6562, 0.375, 0.625, 0.375, 0.625, 0.3125, 0.6562, 0.75, 0.6562, 0.8125, 0.625, 0.8125, 0.625, 0.75, 0.625, 0.9375, 0.6094, 1.0, 0.5938, 0.9375, 0.6094, 0.0, 0.625, 0.0625, 0.5938, 0.0625, 0.625, 0.4375, 0.625, 0.5, 0.5938, 0.5, 0.5938, 0.4375, 0.625, 0.875, 0.625, 0.9375, 0.5938, 0.9375, 0.5938, 0.875, 0.625, 0.375, 0.625, 0.4375, 0.5938, 0.4375, 0.5938, 0.375, 0.625, 0.8125, 0.625, 0.875, 0.5938, 0.875, 0.5938, 0.8125, 0.625, 0.3125, 0.625, 0.375, 0.5938, 0.375, 0.5938, 0.3125, 0.625, 0.75, 0.625, 0.8125, 0.5938, 0.8125, 0.5938, 0.75, 0.625, 0.25, 0.625, 0.3125, 0.5938, 0.3125, 0.5938, 0.25, 0.625, 0.6875, 0.625, 0.75, 0.5938, 0.75, 0.5938, 0.6875, 0.625, 0.1875, 0.625, 0.25, 0.5938, 0.25, 0.5938, 0.1875, 0.625, 0.625, 0.625, 0.6875, 0.5938, 0.6875, 0.5938, 0.625, 0.625, 0.125, 0.625, 0.1875, 0.5938, 0.1875, 0.5938, 0.125, 0.625, 0.5625, 0.625, 0.625, 0.5938, 0.625, 0.5938, 0.5625, 0.625, 0.0625, 0.625, 0.125, 0.5938, 0.125, 0.5938, 0.0625, 0.625, 0.5, 0.625, 0.5625, 0.5938, 0.5625, 0.5938, 0.5, 0.5938, 0.6875, 0.5938, 0.75, 0.5625, 0.75, 0.5625, 0.6875, 0.5938, 0.1875, 0.5938, 0.25, 0.5625, 0.25, 0.5625, 0.1875, 0.5938, 0.625, 0.5938, 0.6875, 0.5625, 0.6875, 0.5625, 0.625, 0.5938, 0.125, 0.5938, 0.1875, 0.5625, 0.1875, 0.5625, 0.125, 0.5938, 0.5625, 0.5938, 0.625, 0.5625, 0.625, 0.5625, 0.5625, 0.5938, 0.0625, 0.5938, 0.125, 0.5625, 0.125, 0.5625, 0.0625, 0.5938, 0.5, 0.5938, 0.5625, 0.5625, 0.5625, 0.5625, 0.5, 0.5938, 0.9375, 0.5781, 1.0, 0.5625, 0.9375, 0.5781, 0.0, 0.5938, 0.0625, 0.5625, 0.0625, 0.5938, 0.4375, 0.5938, 0.5, 0.5625, 0.5, 0.5625, 0.4375, 0.5938, 0.875, 0.5938, 0.9375, 0.5625, 0.9375, 0.5625, 0.875, 0.5938, 0.375, 0.5938, 0.4375, 0.5625, 0.4375, 0.5625, 0.375, 0.5938, 0.8125, 0.5938, 0.875, 0.5625, 0.875, 0.5625, 0.8125, 0.5938, 0.3125, 0.5938, 0.375, 0.5625, 0.375, 0.5625, 0.3125, 0.5938, 0.75, 0.5938, 0.8125, 0.5625, 0.8125, 0.5625, 0.75, 0.5938, 0.25, 0.5938, 0.3125, 0.5625, 0.3125, 0.5625, 0.25, 0.5625, 0.4375, 0.5625, 0.5, 0.5312, 0.5, 0.5312, 0.4375, 0.5625, 0.875, 0.5625, 0.9375, 0.5312, 0.9375, 0.5312, 0.875, 0.5625, 0.375, 0.5625, 0.4375, 0.5312, 0.4375, 0.5312, 0.375, 0.5625, 0.8125, 0.5625, 0.875, 0.5312, 0.875, 0.5312, 0.8125, 0.5625, 0.3125, 0.5625, 0.375, 0.5312, 0.375, 0.5312, 0.3125, 0.5625, 0.75, 0.5625, 0.8125, 0.5312, 0.8125, 0.5312, 0.75, 0.5625, 0.25, 0.5625, 0.3125, 0.5312, 0.3125, 0.5312, 0.25, 0.5625, 0.6875, 0.5625, 0.75, 0.5312, 0.75, 0.5312, 0.6875, 0.5625, 0.1875, 0.5625, 0.25, 0.5312, 0.25, 0.5312, 0.1875, 0.5625, 0.625, 0.5625, 0.6875, 0.5312, 0.6875, 0.5312, 0.625, 0.5625, 0.125, 0.5625, 0.1875, 0.5312, 0.1875, 0.5312, 0.125, 0.5625, 0.5625, 0.5625, 0.625, 0.5312, 0.625, 0.5312, 0.5625, 0.5625, 0.0625, 0.5625, 0.125, 0.5312, 0.125, 0.5312, 0.0625, 0.5625, 0.5, 0.5625, 0.5625, 0.5312, 0.5625, 0.5312, 0.5, 0.5625, 0.9375, 0.5469, 1.0, 0.5312, 0.9375, 0.5469, 0.0, 0.5625, 0.0625, 0.5312, 0.0625, 0.5312, 0.1875, 0.5312, 0.25, 0.5, 0.25, 0.5, 0.1875, 0.5312, 0.625, 0.5312, 0.6875, 0.5, 0.6875, 0.5, 0.625, 0.5312, 0.125, 0.5312, 0.1875, 0.5, 0.1875, 0.5, 0.125, 0.5312, 0.5625, 0.5312, 0.625, 0.5, 0.625, 0.5, 0.5625, 0.5312, 0.0625, 0.5312, 0.125, 0.5, 0.125, 0.5, 0.0625, 0.5312, 0.5, 0.5312, 0.5625, 0.5, 0.5625, 0.5, 0.5, 0.5312, 0.9375, 0.5156, 1.0, 0.5, 0.9375, 0.5156, 0.0, 0.5312, 0.0625, 0.5, 0.0625, 0.5312, 0.4375, 0.5312, 0.5, 0.5, 0.5, 0.5, 0.4375, 0.5312, 0.875, 0.5312, 0.9375, 0.5, 0.9375, 0.5, 0.875, 0.5312, 0.375, 0.5312, 0.4375, 0.5, 0.4375, 0.5, 0.375, 0.5312, 0.8125, 0.5312, 0.875, 0.5, 0.875, 0.5, 0.8125, 0.5312, 0.3125, 0.5312, 0.375, 0.5, 0.375, 0.5, 0.3125, 0.5312, 0.75, 0.5312, 0.8125, 0.5, 0.8125, 0.5, 0.75, 0.5312, 0.25, 0.5312, 0.3125, 0.5, 0.3125, 0.5, 0.25, 0.5312, 0.6875, 0.5312, 0.75, 0.5, 0.75, 0.5, 0.6875, 0.5, 0.875, 0.5, 0.9375, 0.4688, 0.9375, 0.4688, 0.875, 0.5, 0.375, 0.5, 0.4375, 0.4688, 0.4375, 0.4688, 0.375, 0.5, 0.8125, 0.5, 0.875, 0.4688, 0.875, 0.4688, 0.8125, 0.5, 0.3125, 0.5, 0.375, 0.4688, 0.375, 0.4687, 0.3125, 0.5, 0.75, 0.5, 0.8125, 0.4688, 0.8125, 0.4688, 0.75, 0.5, 0.25, 0.5, 0.3125, 0.4687, 0.3125, 0.4688, 0.25, 0.5, 0.6875, 0.5, 0.75, 0.4688, 0.75, 0.4687, 0.6875, 0.5, 0.1875, 0.5, 0.25, 0.4688, 0.25, 0.4688, 0.1875, 0.5, 0.625, 0.5, 0.6875, 0.4687, 0.6875, 0.4688, 0.625, 0.5, 0.125, 0.5, 0.1875, 0.4688, 0.1875, 0.4688, 0.125, 0.5, 0.5625, 0.5, 0.625, 0.4688, 0.625, 0.4688, 0.5625, 0.5, 0.0625, 0.5, 0.125, 0.4688, 0.125, 0.4688, 0.0625, 0.5, 0.5, 0.5, 0.5625, 0.4688, 0.5625, 0.4687, 0.5, 0.5, 0.9375, 0.4844, 1.0, 0.4688, 0.9375, 0.4844, 0.0, 0.5, 0.0625, 0.4688, 0.0625, 0.5, 0.4375, 0.5, 0.5, 0.4687, 0.5, 0.4688, 0.4375, 0.4688, 0.625, 0.4687, 0.6875, 0.4375, 0.6875, 0.4375, 0.625, 0.4688, 0.125, 0.4688, 0.1875, 0.4375, 0.1875, 0.4375, 0.125, 0.4688, 0.5625, 0.4688, 0.625, 0.4375, 0.625, 0.4375, 0.5625, 0.4688, 0.0625, 0.4688, 0.125, 0.4375, 0.125, 0.4375, 0.0625, 0.4687, 0.5, 0.4688, 0.5625, 0.4375, 0.5625, 0.4375, 0.5, 0.4688, 0.9375, 0.4531, 1.0, 0.4375, 0.9375, 0.4531, 0.0, 0.4688, 0.0625, 0.4375, 0.0625, 0.4688, 0.4375, 0.4687, 0.5, 0.4375, 0.5, 0.4375, 0.4375, 0.4688, 0.875, 0.4688, 0.9375, 0.4375, 0.9375, 0.4375, 0.875, 0.4688, 0.375, 0.4688, 0.4375, 0.4375, 0.4375, 0.4375, 0.375, 0.4688, 0.8125, 0.4688, 0.875, 0.4375, 0.875, 0.4375, 0.8125, 0.4687, 0.3125, 0.4688, 0.375, 0.4375, 0.375, 0.4375, 0.3125, 0.4688, 0.75, 0.4688, 0.8125, 0.4375, 0.8125, 0.4375, 0.75, 0.4688, 0.25, 0.4687, 0.3125, 0.4375, 0.3125, 0.4375, 0.25, 0.4687, 0.6875, 0.4688, 0.75, 0.4375, 0.75, 0.4375, 0.6875, 0.4688, 0.1875, 0.4688, 0.25, 0.4375, 0.25, 0.4375, 0.1875, 0.4375, 0.375, 0.4375, 0.4375, 0.4062, 0.4375, 0.4062, 0.375, 0.4375, 0.8125, 0.4375, 0.875, 0.4062, 0.875, 0.4062, 0.8125, 0.4375, 0.3125, 0.4375, 0.375, 0.4062, 0.375, 0.4062, 0.3125, 0.4375, 0.75, 0.4375, 0.8125, 0.4062, 0.8125, 0.4062, 0.75, 0.4375, 0.25, 0.4375, 0.3125, 0.4062, 0.3125, 0.4062, 0.25, 0.4375, 0.6875, 0.4375, 0.75, 0.4062, 0.75, 0.4062, 0.6875, 0.4375, 0.1875, 0.4375, 0.25, 0.4062, 0.25, 0.4062, 0.1875, 0.4375, 0.625, 0.4375, 0.6875, 0.4062, 0.6875, 0.4062, 0.625, 0.4375, 0.125, 0.4375, 0.1875, 0.4062, 0.1875, 0.4062, 0.125, 0.4375, 0.5625, 0.4375, 0.625, 0.4062, 0.625, 0.4062, 0.5625, 0.4375, 0.0625, 0.4375, 0.125, 0.4062, 0.125, 0.4062, 0.0625, 0.4375, 0.5, 0.4375, 0.5625, 0.4062, 0.5625, 0.4062, 0.5, 0.4375, 0.9375, 0.4219, 1.0, 0.4062, 0.9375, 0.4219, 0.0, 0.4375, 0.0625, 0.4062, 0.0625, 0.4375, 0.4375, 0.4375, 0.5, 0.4062, 0.5, 0.4062, 0.4375, 0.4375, 0.875, 0.4375, 0.9375, 0.4062, 0.9375, 0.4062, 0.875, 0.4062, 0.125, 0.4062, 0.1875, 0.375, 0.1875, 0.375, 0.125, 0.4062, 0.5625, 0.4062, 0.625, 0.375, 0.625, 0.375, 0.5625, 0.4062, 0.0625, 0.4062, 0.125, 0.375, 0.125, 0.375, 0.0625, 0.4062, 0.5, 0.4062, 0.5625, 0.375, 0.5625, 0.375, 0.5, 0.4062, 0.9375, 0.3906, 1.0, 0.375, 0.9375, 0.3906, 0.0, 0.4062, 0.0625, 0.375, 0.0625, 0.4062, 0.4375, 0.4062, 0.5, 0.375, 0.5, 0.375, 0.4375, 0.4062, 0.875, 0.4062, 0.9375, 0.375, 0.9375, 0.375, 0.875, 0.4062, 0.375, 0.4062, 0.4375, 0.375, 0.4375, 0.375, 0.375, 0.4062, 0.8125, 0.4062, 0.875, 0.375, 0.875, 0.375, 0.8125, 0.4062, 0.3125, 0.4062, 0.375, 0.375, 0.375, 0.375, 0.3125, 0.4062, 0.75, 0.4062, 0.8125, 0.375, 0.8125, 0.375, 0.75, 0.4062, 0.25, 0.4062, 0.3125, 0.375, 0.3125, 0.375, 0.25, 0.4062, 0.6875, 0.4062, 0.75, 0.375, 0.75, 0.375, 0.6875, 0.4062, 0.1875, 0.4062, 0.25, 0.375, 0.25, 0.375, 0.1875, 0.4062, 0.625, 0.4062, 0.6875, 0.375, 0.6875, 0.375, 0.625, 0.375, 0.3125, 0.375, 0.375, 0.3438, 0.375, 0.3438, 0.3125, 0.375, 0.75, 0.375, 0.8125, 0.3438, 0.8125, 0.3438, 0.75, 0.375, 0.25, 0.375, 0.3125, 0.3438, 0.3125, 0.3438, 0.25, 0.375, 0.6875, 0.375, 0.75, 0.3438, 0.75, 0.3438, 0.6875, 0.375, 0.1875, 0.375, 0.25, 0.3438, 0.25, 0.3438, 0.1875, 0.375, 0.625, 0.375, 0.6875, 0.3438, 0.6875, 0.3438, 0.625, 0.375, 0.125, 0.375, 0.1875, 0.3438, 0.1875, 0.3438, 0.125, 0.375, 0.5625, 0.375, 0.625, 0.3438, 0.625, 0.3438, 0.5625, 0.375, 0.0625, 0.375, 0.125, 0.3438, 0.125, 0.3438, 0.0625, 0.375, 0.5, 0.375, 0.5625, 0.3438, 0.5625, 0.3437, 0.5, 0.375, 0.9375, 0.3594, 1.0, 0.3438, 0.9375, 0.3594, 0.0, 0.375, 0.0625, 0.3438, 0.0625, 0.375, 0.4375, 0.375, 0.5, 0.3437, 0.5, 0.3438, 0.4375, 0.375, 0.875, 0.375, 0.9375, 0.3438, 0.9375, 0.3438, 0.875, 0.375, 0.375, 0.375, 0.4375, 0.3438, 0.4375, 0.3438, 0.375, 0.375, 0.8125, 0.375, 0.875, 0.3438, 0.875, 0.3438, 0.8125, 0.3438, 0.0625, 0.3438, 0.125, 0.3125, 0.125, 0.3125, 0.0625, 0.3437, 0.5, 0.3438, 0.5625, 0.3125, 0.5625, 0.3125, 0.5, 0.3438, 0.9375, 0.3281, 1.0, 0.3125, 0.9375, 0.3281, 0.0, 0.3438, 0.0625, 0.3125, 0.0625, 0.3438, 0.4375, 0.3437, 0.5, 0.3125, 0.5, 0.3125, 0.4375, 0.3438, 0.875, 0.3438, 0.9375, 0.3125, 0.9375, 0.3125, 0.875, 0.3438, 0.375, 0.3438, 0.4375, 0.3125, 0.4375, 0.3125, 0.375, 0.3438, 0.8125, 0.3438, 0.875, 0.3125, 0.875, 0.3125, 0.8125, 0.3438, 0.3125, 0.3438, 0.375, 0.3125, 0.375, 0.3125, 0.3125, 0.3438, 0.75, 0.3438, 0.8125, 0.3125, 0.8125, 0.3125, 0.75, 0.3438, 0.25, 0.3438, 0.3125, 0.3125, 0.3125, 0.3125, 0.25, 0.3438, 0.6875, 0.3438, 0.75, 0.3125, 0.75, 0.3125, 0.6875, 0.3438, 0.1875, 0.3438, 0.25, 0.3125, 0.25, 0.3125, 0.1875, 0.3438, 0.625, 0.3438, 0.6875, 0.3125, 0.6875, 0.3125, 0.625, 0.3438, 0.125, 0.3438, 0.1875, 0.3125, 0.1875, 0.3125, 0.125, 0.3438, 0.5625, 0.3438, 0.625, 0.3125, 0.625, 0.3125, 0.5625, 0.3125, 0.75, 0.3125, 0.8125, 0.2812, 0.8125, 0.2812, 0.75, 0.3125, 0.25, 0.3125, 0.3125, 0.2812, 0.3125, 0.2812, 0.25, 0.3125, 0.6875, 0.3125, 0.75, 0.2812, 0.75, 0.2812, 0.6875, 0.3125, 0.1875, 0.3125, 0.25, 0.2812, 0.25, 0.2812, 0.1875, 0.3125, 0.625, 0.3125, 0.6875, 0.2812, 0.6875, 0.2812, 0.625, 0.3125, 0.125, 0.3125, 0.1875, 0.2812, 0.1875, 0.2812, 0.125, 0.3125, 0.5625, 0.3125, 0.625, 0.2812, 0.625, 0.2812, 0.5625, 0.3125, 0.0625, 0.3125, 0.125, 0.2812, 0.125, 0.2812, 0.0625, 0.3125, 0.5, 0.3125, 0.5625, 0.2812, 0.5625, 0.2812, 0.5, 0.3125, 0.9375, 0.2969, 1.0, 0.2812, 0.9375, 0.2969, 0.0, 0.3125, 0.0625, 0.2812, 0.0625, 0.3125, 0.4375, 0.3125, 0.5, 0.2812, 0.5, 0.2812, 0.4375, 0.3125, 0.875, 0.3125, 0.9375, 0.2812, 0.9375, 0.2812, 0.875, 0.3125, 0.375, 0.3125, 0.4375, 0.2812, 0.4375, 0.2812, 0.375, 0.3125, 0.8125, 0.3125, 0.875, 0.2812, 0.875, 0.2812, 0.8125, 0.3125, 0.3125, 0.3125, 0.375, 0.2812, 0.375, 0.2812, 0.3125, 0.2812, 0.5, 0.2812, 0.5625, 0.25, 0.5625, 0.25, 0.5, 0.2812, 0.9375, 0.2656, 1.0, 0.25, 0.9375, 0.2656, 0.0, 0.2812, 0.0625, 0.25, 0.0625, 0.2812, 0.4375, 0.2812, 0.5, 0.25, 0.5, 0.25, 0.4375, 0.2812, 0.875, 0.2812, 0.9375, 0.25, 0.9375, 0.25, 0.875, 0.2812, 0.375, 0.2812, 0.4375, 0.25, 0.4375, 0.25, 0.375, 0.2812, 0.8125, 0.2812, 0.875, 0.25, 0.875, 0.25, 0.8125, 0.2812, 0.3125, 0.2812, 0.375, 0.25, 0.375, 0.25, 0.3125, 0.2812, 0.75, 0.2812, 0.8125, 0.25, 0.8125, 0.25, 0.75, 0.2812, 0.25, 0.2812, 0.3125, 0.25, 0.3125, 0.25, 0.25, 0.2812, 0.6875, 0.2812, 0.75, 0.25, 0.75, 0.25, 0.6875, 0.2812, 0.1875, 0.2812, 0.25, 0.25, 0.25, 0.25, 0.1875, 0.2812, 0.625, 0.2812, 0.6875, 0.25, 0.6875, 0.25, 0.625, 0.2812, 0.125, 0.2812, 0.1875, 0.25, 0.1875, 0.25, 0.125, 0.2812, 0.5625, 0.2812, 0.625, 0.25, 0.625, 0.25, 0.5625, 0.2812, 0.0625, 0.2812, 0.125, 0.25, 0.125, 0.25, 0.0625, 0.25, 0.25, 0.25, 0.3125, 0.2188, 0.3125, 0.2188, 0.25, 0.25, 0.6875, 0.25, 0.75, 0.2188, 0.75, 0.2188, 0.6875, 0.25, 0.1875, 0.25, 0.25, 0.2188, 0.25, 0.2188, 0.1875, 0.25, 0.625, 0.25, 0.6875, 0.2188, 0.6875, 0.2188, 0.625, 0.25, 0.125, 0.25, 0.1875, 0.2188, 0.1875, 0.2188, 0.125, 0.25, 0.5625, 0.25, 0.625, 0.2188, 0.625, 0.2188, 0.5625, 0.25, 0.0625, 0.25, 0.125, 0.2188, 0.125, 0.2188, 0.0625, 0.25, 0.5, 0.25, 0.5625, 0.2188, 0.5625, 0.2187, 0.5, 0.25, 0.9375, 0.2344, 1.0, 0.2188, 0.9375, 0.2344, 0.0, 0.25, 0.0625, 0.2188, 0.0625, 0.25, 0.4375, 0.25, 0.5, 0.2187, 0.5, 0.2188, 0.4375, 0.25, 0.875, 0.25, 0.9375, 0.2188, 0.9375, 0.2188, 0.875, 0.25, 0.375, 0.25, 0.4375, 0.2188, 0.4375, 0.2188, 0.375, 0.25, 0.8125, 0.25, 0.875, 0.2188, 0.875, 0.2188, 0.8125, 0.25, 0.3125, 0.25, 0.375, 0.2188, 0.375, 0.2188, 0.3125, 0.25, 0.75, 0.25, 0.8125, 0.2188, 0.8125, 0.2188, 0.75, 0.2188, 0.9375, 0.2031, 1.0, 0.1875, 0.9375, 0.2031, 0.0, 0.2188, 0.0625, 0.1875, 0.0625, 0.2188, 0.4375, 0.2187, 0.5, 0.1875, 0.5, 0.1875, 0.4375, 0.2188, 0.875, 0.2188, 0.9375, 0.1875, 0.9375, 0.1875, 0.875, 0.2188, 0.375, 0.2188, 0.4375, 0.1875, 0.4375, 0.1875, 0.375, 0.2188, 0.8125, 0.2188, 0.875, 0.1875, 0.875, 0.1875, 0.8125, 0.2188, 0.3125, 0.2188, 0.375, 0.1875, 0.375, 0.1875, 0.3125, 0.2188, 0.75, 0.2188, 0.8125, 0.1875, 0.8125, 0.1875, 0.75, 0.2188, 0.25, 0.2188, 0.3125, 0.1875, 0.3125, 0.1875, 0.25, 0.2188, 0.6875, 0.2188, 0.75, 0.1875, 0.75, 0.1875, 0.6875, 0.2188, 0.1875, 0.2188, 0.25, 0.1875, 0.25, 0.1875, 0.1875, 0.2188, 0.625, 0.2188, 0.6875, 0.1875, 0.6875, 0.1875, 0.625, 0.2188, 0.125, 0.2188, 0.1875, 0.1875, 0.1875, 0.1875, 0.125, 0.2188, 0.5625, 0.2188, 0.625, 0.1875, 0.625, 0.1875, 0.5625, 0.2188, 0.0625, 0.2188, 0.125, 0.1875, 0.125, 0.1875, 0.0625, 0.2187, 0.5, 0.2188, 0.5625, 0.1875, 0.5625, 0.1875, 0.5, 0.1875, 0.6875, 0.1875, 0.75, 0.1562, 0.75, 0.1562, 0.6875, 0.1875, 0.1875, 0.1875, 0.25, 0.1562, 0.25, 0.1562, 0.1875, 0.1875, 0.625, 0.1875, 0.6875, 0.1562, 0.6875, 0.1563, 0.625, 0.1875, 0.125, 0.1875, 0.1875, 0.1562, 0.1875, 0.1562, 0.125, 0.1875, 0.5625, 0.1875, 0.625, 0.1563, 0.625, 0.1562, 0.5625, 0.1875, 0.0625, 0.1875, 0.125, 0.1562, 0.125, 0.1563, 0.0625, 0.1875, 0.5, 0.1875, 0.5625, 0.1562, 0.5625, 0.1562, 0.5, 0.1875, 0.9375, 0.1719, 1.0, 0.1563, 0.9375, 0.1719, 0.0, 0.1875, 0.0625, 0.1563, 0.0625, 0.1875, 0.4375, 0.1875, 0.5, 0.1562, 0.5, 0.1562, 0.4375, 0.1875, 0.875, 0.1875, 0.9375, 0.1563, 0.9375, 0.1562, 0.875, 0.1875, 0.375, 0.1875, 0.4375, 0.1562, 0.4375, 0.1563, 0.375, 0.1875, 0.8125, 0.1875, 0.875, 0.1562, 0.875, 0.1562, 0.8125, 0.1875, 0.3125, 0.1875, 0.375, 0.1563, 0.375, 0.1562, 0.3125, 0.1875, 0.75, 0.1875, 0.8125, 0.1562, 0.8125, 0.1562, 0.75, 0.1875, 0.25, 0.1875, 0.3125, 0.1562, 0.3125, 0.1562, 0.25, 0.1562, 0.4375, 0.1562, 0.5, 0.125, 0.5, 0.125, 0.4375, 0.1562, 0.875, 0.1563, 0.9375, 0.125, 0.9375, 0.125, 0.875, 0.1563, 0.375, 0.1562, 0.4375, 0.125, 0.4375, 0.125, 0.375, 0.1562, 0.8125, 0.1562, 0.875, 0.125, 0.875, 0.125, 0.8125, 0.1562, 0.3125, 0.1563, 0.375, 0.125, 0.375, 0.125, 0.3125, 0.1562, 0.75, 0.1562, 0.8125, 0.125, 0.8125, 0.125, 0.75, 0.1562, 0.25, 0.1562, 0.3125, 0.125, 0.3125, 0.125, 0.25, 0.1562, 0.6875, 0.1562, 0.75, 0.125, 0.75, 0.125, 0.6875, 0.1562, 0.1875, 0.1562, 0.25, 0.125, 0.25, 0.125, 0.1875, 0.1563, 0.625, 0.1562, 0.6875, 0.125, 0.6875, 0.125, 0.625, 0.1562, 0.125, 0.1562, 0.1875, 0.125, 0.1875, 0.125, 0.125, 0.1562, 0.5625, 0.1563, 0.625, 0.125, 0.625, 0.125, 0.5625, 0.1563, 0.0625, 0.1562, 0.125, 0.125, 0.125, 0.125, 0.0625, 0.1562, 0.5, 0.1562, 0.5625, 0.125, 0.5625, 0.125, 0.5, 0.1563, 0.9375, 0.1406, 1.0, 0.125, 0.9375, 0.1406, 0.0, 0.1563, 0.0625, 0.125, 0.0625, 0.125, 0.1875, 0.125, 0.25, 0.09375, 0.25, 0.09375, 0.1875, 0.125, 0.625, 0.125, 0.6875, 0.09375, 0.6875, 0.09375, 0.625, 0.125, 0.125, 0.125, 0.1875, 0.09375, 0.1875, 0.09375, 0.125, 0.125, 0.5625, 0.125, 0.625, 0.09375, 0.625, 0.09375, 0.5625, 0.125, 0.0625, 0.125, 0.125, 0.09375, 0.125, 0.09375, 0.0625, 0.125, 0.5, 0.125, 0.5625, 0.09375, 0.5625, 0.09375, 0.5, 0.125, 0.9375, 0.1094, 1.0, 0.09375, 0.9375, 0.1094, 0.0, 0.125, 0.0625, 0.09375, 0.0625, 0.125, 0.4375, 0.125, 0.5, 0.09375, 0.5, 0.09375, 0.4375, 0.125, 0.875, 0.125, 0.9375, 0.09375, 0.9375, 0.09375, 0.875, 0.125, 0.375, 0.125, 0.4375, 0.09375, 0.4375, 0.09375, 0.375, 0.125, 0.8125, 0.125, 0.875, 0.09375, 0.875, 0.09375, 0.8125, 0.125, 0.3125, 0.125, 0.375, 0.09375, 0.375, 0.09375, 0.3125, 0.125, 0.75, 0.125, 0.8125, 0.09375, 0.8125, 0.09375, 0.75, 0.125, 0.25, 0.125, 0.3125, 0.09375, 0.3125, 0.09375, 0.25, 0.125, 0.6875, 0.125, 0.75, 0.09375, 0.75, 0.09375, 0.6875, 0.09375, 0.375, 0.09375, 0.4375, 0.0625, 0.4375, 0.0625, 0.375, 0.09375, 0.8125, 0.09375, 0.875, 0.0625, 0.875, 0.0625, 0.8125, 0.09375, 0.3125, 0.09375, 0.375, 0.0625, 0.375, 0.0625, 0.3125, 0.09375, 0.75, 0.09375, 0.8125, 0.0625, 0.8125, 0.0625, 0.75, 0.09375, 0.25, 0.09375, 0.3125, 0.0625, 0.3125, 0.0625, 0.25, 0.09375, 0.6875, 0.09375, 0.75, 0.0625, 0.75, 0.0625, 0.6875, 0.09375, 0.1875, 0.09375, 0.25, 0.0625, 0.25, 0.0625, 0.1875, 0.09375, 0.625, 0.09375, 0.6875, 0.0625, 0.6875, 0.0625, 0.625, 0.09375, 0.125, 0.09375, 0.1875, 0.0625, 0.1875, 0.0625, 0.125, 0.09375, 0.5625, 0.09375, 0.625, 0.0625, 0.625, 0.0625, 0.5625, 0.09375, 0.0625, 0.09375, 0.125, 0.0625, 0.125, 0.0625, 0.0625, 0.09375, 0.5, 0.09375, 0.5625, 0.0625, 0.5625, 0.0625, 0.5, 0.09375, 0.9375, 0.07812, 1.0, 0.0625, 0.9375, 0.07812, 0.0, 0.09375, 0.0625, 0.0625, 0.0625, 0.09375, 0.4375, 0.09375, 0.5, 0.0625, 0.5, 0.0625, 0.4375, 0.09375, 0.875, 0.09375, 0.9375, 0.0625, 0.9375, 0.0625, 0.875, 0.0625, 0.125, 0.0625, 0.1875, 0.03125, 0.1875, 0.03125, 0.125, 0.0625, 0.5625, 0.0625, 0.625, 0.03125, 0.625, 0.03125, 0.5625, 0.0625, 0.0625, 0.0625, 0.125, 0.03125, 0.125, 0.03125, 0.0625, 0.0625, 0.5, 0.0625, 0.5625, 0.03125, 0.5625, 0.03125, 0.5, 0.0625, 0.9375, 0.04687, 1.0, 0.03125, 0.9375, 0.04687, 0.0, 0.0625, 0.0625, 0.03125, 0.0625, 0.0625, 0.4375, 0.0625, 0.5, 0.03125, 0.5, 0.03125, 0.4375, 0.0625, 0.875, 0.0625, 0.9375, 0.03125, 0.9375, 0.03125, 0.875, 0.0625, 0.375, 0.0625, 0.4375, 0.03125, 0.4375, 0.03125, 0.375, 0.0625, 0.8125, 0.0625, 0.875, 0.03125, 0.875, 0.03125, 0.8125, 0.0625, 0.3125, 0.0625, 0.375, 0.03125, 0.375, 0.03125, 0.3125, 0.0625, 0.75, 0.0625, 0.8125, 0.03125, 0.8125, 0.03125, 0.75, 0.0625, 0.25, 0.0625, 0.3125, 0.03125, 0.3125, 0.03125, 0.25, 0.0625, 0.6875, 0.0625, 0.75, 0.03125, 0.75, 0.03125, 0.6875, 0.0625, 0.1875, 0.0625, 0.25, 0.03125, 0.25, 0.03125, 0.1875, 0.0625, 0.625, 0.0625, 0.6875, 0.03125, 0.6875, 0.03125, 0.625, 0.03125, 0.8125, 0.03125, 0.875, 0.0, 0.875, 0.0, 0.8125, 0.03125, 0.3125, 0.03125, 0.375, 0.0, 0.375, 0.0, 0.3125, 0.03125, 0.75, 0.03125, 0.8125, 0.0, 0.8125, 0.0, 0.75, 0.03125, 0.25, 0.03125, 0.3125, 0.0, 0.3125, 0.0, 0.25, 0.03125, 0.6875, 0.03125, 0.75, 0.0, 0.75, 0.0, 0.6875, 0.03125, 0.1875, 0.03125, 0.25, 0.0, 0.25, 0.0, 0.1875, 0.03125, 0.625, 0.03125, 0.6875, 0.0, 0.6875, 0.0, 0.625, 0.03125, 0.125, 0.03125, 0.1875, 0.0, 0.1875, 0.0, 0.125, 0.03125, 0.5625, 0.03125, 0.625, 0.0, 0.625, 0.0, 0.5625, 0.03125, 0.0625, 0.03125, 0.125, 0.0, 0.125, 0.0, 0.0625, 0.03125, 0.5, 0.03125, 0.5625, 0.0, 0.5625, 0.0, 0.5, 0.03125, 0.9375, 0.01562, 1.0, 0.0, 0.9375, 0.01562, 0.0, 0.03125, 0.0625, 0.0, 0.0625, 0.03125, 0.4375, 0.03125, 0.5, 0.0, 0.5, 0.0, 0.4375, 0.03125, 0.875, 0.03125, 0.9375, 0.0, 0.9375, 0.0, 0.875, 0.03125, 0.375, 0.03125, 0.4375, 0.0, 0.4375, 0.0, 0.375, 1.0, 0.5625, 1.0, 0.625, 0.9688, 0.625, 0.9687, 0.5625, 1.0, 0.0625, 1.0, 0.125, 0.9687, 0.125, 0.9688, 0.0625, 1.0, 0.5, 1.0, 0.5625, 0.9687, 0.5625, 0.9687, 0.5, 1.0, 0.9375, 0.9844, 1.0, 0.9688, 0.9375, 0.9844, 0.0, 1.0, 0.0625, 0.9688, 0.0625, 1.0, 0.4375, 1.0, 0.5, 0.9687, 0.5, 0.9687, 0.4375, 1.0, 0.875, 1.0, 0.9375, 0.9688, 0.9375, 0.9687, 0.875, 1.0, 0.375, 1.0, 0.4375, 0.9687, 0.4375, 0.9688, 0.375, 1.0, 0.8125, 1.0, 0.875, 0.9687, 0.875, 0.9687, 0.8125, 1.0, 0.3125, 1.0, 0.375, 0.9688, 0.375, 0.9687, 0.3125, 1.0, 0.75, 1.0, 0.8125, 0.9687, 0.8125, 0.9688, 0.75, 1.0, 0.25, 1.0, 0.3125, 0.9687, 0.3125, 0.9688, 0.25, 1.0, 0.6875, 1.0, 0.75, 0.9688, 0.75, 0.9687, 0.6875, 1.0, 0.1875, 1.0, 0.25, 0.9688, 0.25, 0.9687, 0.1875, 1.0, 0.625, 1.0, 0.6875, 0.9687, 0.6875, 0.9688, 0.625, 1.0, 0.125, 1.0, 0.1875, 0.9687, 0.1875, 0.9687, 0.125, 0.9687, 0.3125, 0.9688, 0.375, 0.9375, 0.375, 0.9375, 0.3125, 0.9688, 0.75, 0.9687, 0.8125, 0.9375, 0.8125, 0.9375, 0.75, 0.9688, 0.25, 0.9687, 0.3125, 0.9375, 0.3125, 0.9375, 0.25, 0.9687, 0.6875, 0.9688, 0.75, 0.9375, 0.75, 0.9375, 0.6875, 0.9687, 0.1875, 0.9688, 0.25, 0.9375, 0.25, 0.9375, 0.1875, 0.9688, 0.625, 0.9687, 0.6875, 0.9375, 0.6875, 0.9375, 0.625, 0.9687, 0.125, 0.9687, 0.1875, 0.9375, 0.1875, 0.9375, 0.125, 0.9687, 0.5625, 0.9688, 0.625, 0.9375, 0.625, 0.9375, 0.5625, 0.9688, 0.0625, 0.9687, 0.125, 0.9375, 0.125, 0.9375, 0.0625, 0.9687, 0.5, 0.9687, 0.5625, 0.9375, 0.5625, 0.9375, 0.5, 0.9688, 0.9375, 0.9531, 1.0, 0.9375, 0.9375, 0.9531, 0.0, 0.9688, 0.0625, 0.9375, 0.0625, 0.9687, 0.4375, 0.9687, 0.5, 0.9375, 0.5, 0.9375, 0.4375, 0.9687, 0.875, 0.9688, 0.9375, 0.9375, 0.9375, 0.9375, 0.875, 0.9688, 0.375, 0.9687, 0.4375, 0.9375, 0.4375, 0.9375, 0.375, 0.9687, 0.8125, 0.9687, 0.875, 0.9375, 0.875, 0.9375, 0.8125, 0.9375, 0.0625, 0.9375, 0.125, 0.9062, 0.125, 0.9062, 0.0625, 0.9375, 0.5, 0.9375, 0.5625, 0.9062, 0.5625, 0.9062, 0.5, 0.9375, 0.9375, 0.9219, 1.0, 0.9062, 0.9375, 0.9219, 0.0, 0.9375, 0.0625, 0.9062, 0.0625, 0.9375, 0.4375, 0.9375, 0.5, 0.9062, 0.5, 0.9062, 0.4375, 0.9375, 0.875, 0.9375, 0.9375, 0.9062, 0.9375, 0.9062, 0.875, 0.9375, 0.375, 0.9375, 0.4375, 0.9062, 0.4375, 0.9062, 0.375, 0.9375, 0.8125, 0.9375, 0.875, 0.9062, 0.875, 0.9062, 0.8125, 0.9375, 0.3125, 0.9375, 0.375, 0.9062, 0.375, 0.9062, 0.3125, 0.9375, 0.75, 0.9375, 0.8125, 0.9062, 0.8125, 0.9062, 0.75, 0.9375, 0.25, 0.9375, 0.3125, 0.9062, 0.3125, 0.9062, 0.25, 0.9375, 0.6875, 0.9375, 0.75, 0.9062, 0.75, 0.9062, 0.6875, 0.9375, 0.1875, 0.9375, 0.25, 0.9062, 0.25, 0.9062, 0.1875, 0.9375, 0.625, 0.9375, 0.6875, 0.9062, 0.6875, 0.9062, 0.625, 0.9375, 0.125, 0.9375, 0.1875, 0.9062, 0.1875, 0.9062, 0.125, 0.9375, 0.5625, 0.9375, 0.625, 0.9062, 0.625, 0.9062, 0.5625, 0.9062, 0.75, 0.9062, 0.8125, 0.875, 0.8125, 0.875, 0.75, 0.9062, 0.25, 0.9062, 0.3125, 0.875, 0.3125, 0.875, 0.25, 0.9062, 0.6875, 0.9062, 0.75, 0.875, 0.75, 0.875, 0.6875, 0.9062, 0.1875, 0.9062, 0.25, 0.875, 0.25, 0.875, 0.1875, 0.9062, 0.625, 0.9062, 0.6875, 0.875, 0.6875, 0.875, 0.625, 0.9062, 0.125, 0.9062, 0.1875, 0.875, 0.1875, 0.875, 0.125, 0.9062, 0.5625, 0.9062, 0.625, 0.875, 0.625, 0.875, 0.5625, 0.9062, 0.0625, 0.9062, 0.125, 0.875, 0.125, 0.875, 0.0625, 0.9062, 0.5, 0.9062, 0.5625, 0.875, 0.5625, 0.875, 0.5, 0.9062, 0.9375, 0.8906, 1.0, 0.875, 0.9375, 0.8906, 0.0, 0.9062, 0.0625, 0.875, 0.0625, 0.9062, 0.4375, 0.9062, 0.5, 0.875, 0.5, 0.875, 0.4375, 0.9062, 0.875, 0.9062, 0.9375, 0.875, 0.9375, 0.875, 0.875, 0.9062, 0.375, 0.9062, 0.4375, 0.875, 0.4375, 0.875, 0.375, 0.9062, 0.8125, 0.9062, 0.875, 0.875, 0.875, 0.875, 0.8125, 0.9062, 0.3125, 0.9062, 0.375, 0.875, 0.375, 0.875, 0.3125, 0.875, 0.5, 0.875, 0.5625, 0.8437, 0.5625, 0.8437, 0.5, 0.875, 0.9375, 0.8594, 1.0, 0.8438, 0.9375, 0.8594, 0.0, 0.875, 0.0625, 0.8438, 0.0625, 0.875, 0.4375, 0.875, 0.5, 0.8437, 0.5, 0.8437, 0.4375, 0.875, 0.875, 0.875, 0.9375, 0.8438, 0.9375, 0.8438, 0.875, 0.875, 0.375, 0.875, 0.4375, 0.8437, 0.4375, 0.8438, 0.375, 0.875, 0.8125, 0.875, 0.875, 0.8438, 0.875, 0.8437, 0.8125, 0.875, 0.3125, 0.875, 0.375, 0.8438, 0.375, 0.8437, 0.3125, 0.875, 0.75, 0.875, 0.8125, 0.8437, 0.8125, 0.8438, 0.75, 0.875, 0.25, 0.875, 0.3125, 0.8437, 0.3125, 0.8438, 0.25, 0.875, 0.6875, 0.875, 0.75, 0.8438, 0.75, 0.8437, 0.6875, 0.875, 0.1875, 0.875, 0.25, 0.8438, 0.25, 0.8437, 0.1875, 0.875, 0.625, 0.875, 0.6875, 0.8437, 0.6875, 0.8438, 0.625, 0.875, 0.125, 0.875, 0.1875, 0.8437, 0.1875, 0.8438, 0.125, 0.875, 0.5625, 0.875, 0.625, 0.8438, 0.625, 0.8437, 0.5625, 0.875, 0.0625, 0.875, 0.125, 0.8438, 0.125, 0.8438, 0.0625, 0.8438, 0.25, 0.8437, 0.3125, 0.8125, 0.3125, 0.8125, 0.25, 0.8437, 0.6875, 0.8438, 0.75, 0.8125, 0.75, 0.8125, 0.6875, 0.8437, 0.1875, 0.8438, 0.25, 0.8125, 0.25, 0.8125, 0.1875, 0.8438, 0.625, 0.8437, 0.6875, 0.8125, 0.6875, 0.8125, 0.625, 0.8438, 0.125, 0.8437, 0.1875, 0.8125, 0.1875, 0.8125, 0.125, 0.8437, 0.5625, 0.8438, 0.625, 0.8125, 0.625, 0.8125, 0.5625, 0.8438, 0.0625, 0.8438, 0.125, 0.8125, 0.125, 0.8125, 0.0625, 0.8437, 0.5, 0.8437, 0.5625, 0.8125, 0.5625, 0.8125, 0.5, 0.8438, 0.9375, 0.8281, 1.0, 0.8125, 0.9375, 0.8281, 0.0, 0.8438, 0.0625, 0.8125, 0.0625, 0.8437, 0.4375, 0.8437, 0.5, 0.8125, 0.5, 0.8125, 0.4375, 0.8438, 0.875, 0.8438, 0.9375, 0.8125, 0.9375, 0.8125, 0.875, 0.8438, 0.375, 0.8437, 0.4375, 0.8125, 0.4375, 0.8125, 0.375, 0.8437, 0.8125, 0.8438, 0.875, 0.8125, 0.875, 0.8125, 0.8125, 0.8437, 0.3125, 0.8438, 0.375, 0.8125, 0.375, 0.8125, 0.3125, 0.8438, 0.75, 0.8437, 0.8125, 0.8125, 0.8125, 0.8125, 0.75, 0.7969, 0.0, 0.8125, 0.0625, 0.7812, 0.0625, 0.8125, 0.4375, 0.8125, 0.5, 0.7812, 0.5, 0.7812, 0.4375, 0.8125, 0.875, 0.8125, 0.9375, 0.7812, 0.9375, 0.7812, 0.875, 0.8125, 0.375, 0.8125, 0.4375, 0.7812, 0.4375, 0.7812, 0.375, 0.8125, 0.8125, 0.8125, 0.875, 0.7812, 0.875, 0.7812, 0.8125, 0.8125, 0.3125, 0.8125, 0.375, 0.7812, 0.375, 0.7812, 0.3125, 0.8125, 0.75, 0.8125, 0.8125, 0.7812, 0.8125, 0.7812, 0.75, 0.8125, 0.25, 0.8125, 0.3125, 0.7812, 0.3125, 0.7812, 0.25, 0.8125, 0.6875, 0.8125, 0.75, 0.7812, 0.75, 0.7812, 0.6875, 0.8125, 0.1875, 0.8125, 0.25, 0.7812, 0.25, 0.7812, 0.1875, 0.8125, 0.625, 0.8125, 0.6875, 0.7812, 0.6875, 0.7812, 0.625, 0.8125, 0.125, 0.8125, 0.1875, 0.7812, 0.1875, 0.7812, 0.125, 0.8125, 0.5625, 0.8125, 0.625, 0.7812, 0.625, 0.7812, 0.5625, 0.8125, 0.0625, 0.8125, 0.125, 0.7812, 0.125, 0.7812, 0.0625, 0.8125, 0.5, 0.8125, 0.5625, 0.7812, 0.5625, 0.7812, 0.5, 0.8125, 0.9375, 0.7969, 1.0, 0.7812, 0.9375, 0.7812, 0.1875, 0.7812, 0.25, 0.75, 0.25, 0.75, 0.1875, 0.7812, 0.625, 0.7812, 0.6875, 0.75, 0.6875, 0.75, 0.625, 0.7812, 0.125, 0.7812, 0.1875, 0.75, 0.1875, 0.75, 0.125, 0.7812, 0.5625, 0.7812, 0.625, 0.75, 0.625, 0.75, 0.5625, 0.7812, 0.0625, 0.7812, 0.125, 0.75, 0.125, 0.75, 0.0625, 0.7812, 0.5, 0.7812, 0.5625, 0.75, 0.5625, 0.75, 0.5, 0.7812, 0.9375, 0.7656, 1.0, 0.75, 0.9375, 0.7656, 0.0, 0.7812, 0.0625, 0.75, 0.0625, 0.7812, 0.4375, 0.7812, 0.5, 0.75, 0.5, 0.75, 0.4375, 0.7812, 0.875, 0.7812, 0.9375, 0.75, 0.9375, 0.75, 0.875, 0.7812, 0.375, 0.7812, 0.4375, 0.75, 0.4375, 0.75, 0.375, 0.7812, 0.8125, 0.7812, 0.875, 0.75, 0.875, 0.75, 0.8125, 0.7812, 0.3125, 0.7812, 0.375, 0.75, 0.375, 0.75, 0.3125, 0.7812, 0.75, 0.7812, 0.8125, 0.75, 0.8125, 0.75, 0.75, 0.7812, 0.25, 0.7812, 0.3125, 0.75, 0.3125, 0.75, 0.25, 0.7812, 0.6875, 0.7812, 0.75, 0.75, 0.75, 0.75, 0.6875])
me_x_2.update()

# ---- objects
ob_light = bpy.data.objects.new('Light', light_light)
ob_camera = bpy.data.objects.new('Camera', cam_camera)
ob_x = bpy.data.objects.new('エンプティ', None)
ob_001 = bpy.data.objects.new('エンプティ.001', None)
ob_x_1 = bpy.data.objects.new('立方体', me_x)
ob_x_2 = bpy.data.objects.new('平面', me_x_1)
ob_x_3 = bpy.data.objects.new('球', me_x_2)

# ---- transforms, parenting, visibility, modifiers, constraints
ob_light.location = (4.076, 1.005, 5.904)
ob_light.rotation_euler = (0.6503, 0.05522, 1.866)
ob_light.lock_rotations_4d = False
ob_light.empty_display_type = 'ARROWS'
ob_light.color = (0.0, 0.0, 0.0, 0.0)
ob_light.lineart.crease_threshold = 0.0
ob_camera.location = (8.715, -9.303, 1.414)
ob_camera.rotation_euler = (1.585, -1.039e-06, 0.754)
ob_camera.scale = (1.0, 1.0, 1.0)
ob_camera.lock_rotations_4d = False
ob_camera.empty_display_type = 'ARROWS'
ob_camera.color = (0.0, 0.0, 0.0, 0.0)
ob_camera.display_type = 'WIRE'
ob_camera.lineart.crease_threshold = 0.0
ob_x.location = (0.0188, 30.0, 1.999)
ob_x.rotation_euler = (1.571, 0.0, 6.283)
ob_x.scale = (2.5, 2.5, 2.5)
ob_x.empty_display_type = 'IMAGE'
ob_x.empty_display_size = 5.0
ob_001.location = (-30.0, -4.374, 2.0)
ob_001.rotation_euler = (1.571, -0.0, 7.854)
ob_001.scale = (2.5, 2.5, 2.5)
ob_001.empty_display_type = 'IMAGE'
ob_001.empty_display_size = 5.0
ob_x_1.location = (0.0, 0.0, 0.0)
_m = ob_x_1.modifiers.new('ミラー', 'MIRROR')
_m.use_clip = True
_m = ob_x_1.modifiers.new('細分化', 'SUBSURF')
_m.levels = 2
ob_x_2.location = (-0.9931, 25.05, 0.2221)
ob_x_2.scale = (6.452, 6.452, 6.452)
ob_x_3.location = (0.0, 0.0, 0.0)
_m = ob_x_3.modifiers.new('ミラー', 'MIRROR')

# ---- collection membership
col_collection.objects.link(ob_light)
col_collection.objects.link(ob_camera)
col_collection.objects.link(ob_x)
col_collection.objects.link(ob_001)
col_collection.objects.link(ob_x_1)
col_collection.objects.link(ob_x_2)
col_collection.objects.link(ob_x_3)

# ---- scene / render settings (as saved in the file)
scene.camera = ob_camera
scene.frame_start = 1; scene.frame_end = 250; scene.frame_set(24)
scene.render.engine = 'BLENDER_EEVEE_NEXT'
scene.render.bake_bias = 0.0
scene.render.bake_samples = 0
scene.eevee.taa_samples = 4
bpy.context.view_layer.update()
